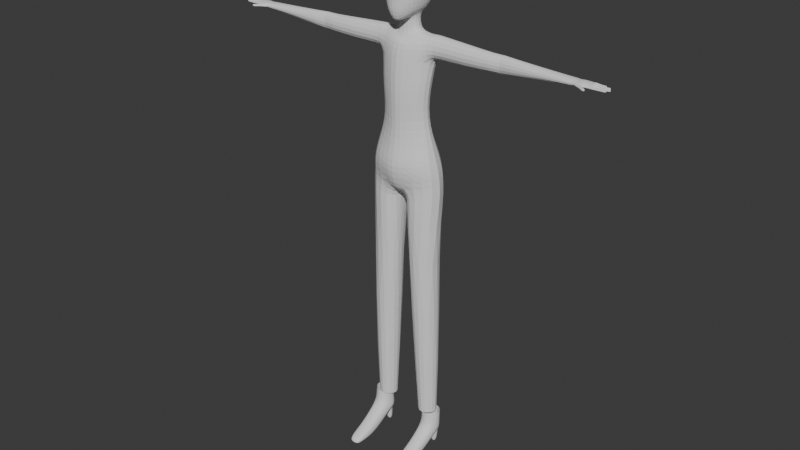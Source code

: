 # Source: player_simple7.blend  (saved by Blender 4.2.66; exported with 4.5.12 LTS)
import bpy
from mathutils import Matrix  # noqa: F401  (used for matrix-valued properties, if any)

bpy.ops.wm.read_factory_settings(use_empty=True)
scene = bpy.context.scene
scene.name = 'Scene'

# ---- collections
col_sample = bpy.data.collections.new('sample'); scene.collection.children.link(col_sample)
col_collection = bpy.data.collections.new('Collection'); scene.collection.children.link(col_collection)

# ---- node groups
ng_smooth_by_angle = bpy.data.node_groups.new('Smooth by Angle', 'GeometryNodeTree')
_s = ng_smooth_by_angle.interface.new_socket(name='Mesh', in_out='OUTPUT', socket_type='NodeSocketGeometry')
_s = ng_smooth_by_angle.interface.new_socket(name='Mesh', in_out='INPUT', socket_type='NodeSocketGeometry')
_s = ng_smooth_by_angle.interface.new_socket(name='Angle', in_out='INPUT', socket_type='NodeSocketFloat')
_s.subtype = 'ANGLE'
_s.default_value = 0.5236
_s.min_value = 0.0
_s.max_value = 3.142
_s.description = 'Maximum face angle for smooth edges'
_s = ng_smooth_by_angle.interface.new_socket(name='Ignore Sharpness', in_out='INPUT', socket_type='NodeSocketBool')
_s.force_non_field = True
ng_smooth_by_angle.description = 'Set the sharpness of mesh edges based on the angle between the neighboring faces'
ng_smooth_by_angle.is_modifier = True
_N = ng_smooth_by_angle.nodes; _L = ng_smooth_by_angle.links
n0 = _N.new('GeometryNodeSetShadeSmooth'); n0.name = 'Set Shade Smooth'; n0.location = (120, -80)
n0.domain = 'EDGE'
n1 = _N.new('GeometryNodeSetShadeSmooth'); n1.name = 'Set Shade Smooth.001'; n1.location = (300, -80)
n2 = _N.new('NodeGroupOutput'); n2.name = 'Group Output'; n2.location = (480, -80)
n3 = _N.new('GeometryNodeInputMeshEdgeAngle'); n3.name = 'Edge Angle'; n3.location = (-440, -240)
n4 = _N.new('NodeGroupInput'); n4.name = 'Group Input'; n4.location = (-80, -80)
n5 = _N.new('GeometryNodeInputEdgeSmooth'); n5.name = 'Is Edge Smooth'; n5.location = (-260, -120)
n6 = _N.new('GeometryNodeInputShadeSmooth'); n6.name = 'Is Shade Smooth'; n6.location = (-440, -397)
n7 = _N.new('FunctionNodeCompare'); n7.name = 'Compare'; n7.location = (-260, -260)
n7.operation = 'LESS_EQUAL'
n7.inputs[6].default_value = (0.0, 0.0, 0.0, 0.0)
n7.inputs[7].default_value = (0.0, 0.0, 0.0, 0.0)
n8 = _N.new('FunctionNodeBooleanMath'); n8.name = 'Boolean Math.001'; n8.location = (-80, -260)
n9 = _N.new('NodeGroupInput'); n9.name = 'Group Input.001'; n9.location = (-440, -329)
n10 = _N.new('NodeGroupInput'); n10.name = 'Group Input.002'; n10.location = (-259, -189)
n11 = _N.new('FunctionNodeBooleanMath'); n11.name = 'Boolean Math'; n11.location = (-80, -149)
n11.operation = 'OR'
n12 = _N.new('FunctionNodeBooleanMath'); n12.name = 'Boolean Math.002'; n12.location = (-260, -380)
n12.operation = 'OR'
n13 = _N.new('NodeGroupInput'); n13.name = 'Group Input.003'; n13.location = (-440, -460)
_L.new(n3.outputs[0], n7.inputs[0])
_L.new(n1.outputs[0], n2.inputs[0])
_L.new(n9.outputs[1], n7.inputs[1])
_L.new(n7.outputs[0], n8.inputs[0])
_L.new(n4.outputs[0], n0.inputs[0])
_L.new(n0.outputs[0], n1.inputs[0])
_L.new(n8.outputs[0], n0.inputs[2])
_L.new(n10.outputs[2], n11.inputs[1])
_L.new(n5.outputs[0], n11.inputs[0])
_L.new(n11.outputs[0], n0.inputs[1])
_L.new(n13.outputs[2], n12.inputs[1])
_L.new(n6.outputs[0], n12.inputs[0])
_L.new(n12.outputs[0], n8.inputs[1])
n2.is_active_output = True

# ---- world
world_world = bpy.data.worlds.new('World'); scene.world = world_world
world_world.use_nodes = True; world_world.node_tree.nodes.clear()
_N = world_world.node_tree.nodes; _L = world_world.node_tree.links
n0 = _N.new('ShaderNodeOutputWorld'); n0.name = 'World Output'; n0.location = (300, 300)
n1 = _N.new('ShaderNodeBackground'); n1.name = 'Background'; n1.location = (10, 300)
n1.inputs[0].default_value = (0.05088, 0.05088, 0.05088, 1.0)
_L.new(n1.outputs[0], n0.inputs[0])
n0.is_active_output = True
world_world.color = (0.05088, 0.05088, 0.05088)
world_world.sun_shadow_jitter_overblur = 0.0

# ---- meshes
me_cube = bpy.data.meshes.new('Cube')
me_cube.from_pydata([(0.0361, -0.0495, 1.611), (0.0361, 0.0494, 1.515), (0.0361, 0.0495, 1.611), (0.0214, 0.0565, 1.508), (0.0, 0.0601, 1.504), (0.0, 0.0603, 1.622), (0.0214, 0.0567, 1.618), (0.0414, 0.0567, 1.593), (0.044, 0.0603, 1.563), (0.0414, 0.0567, 1.532), (0.0466, -0.0323, 1.507), (0.0474, 0.0, 1.506), (0.0421, 0.0312, 1.507), (0.0409, 0.0314, 1.618), (0.041, 0.0, 1.621), (0.0409, -0.0314, 1.618), (0.0414, -0.0567, 1.593), (0.044, -0.0603, 1.563), (0.0214, -0.0567, 1.618), (0.0, -0.0603, 1.622), (0.0, 0.0773, 1.532), (0.0, 0.083, 1.563), (0.0, 0.0773, 1.593), (0.0228, 0.0721, 1.532), (0.0241, 0.0773, 1.563), (0.0228, 0.0721, 1.593), (0.0523, 0.0314, 1.532), (0.0558, 0.0314, 1.563), (0.0521, 0.0314, 1.593), (0.0537, 0.0, 1.532), (0.0561, 0.0, 1.563), (0.0528, 0.0, 1.593), (0.0534, -0.0314, 1.532), (0.0558, -0.0314, 1.563), (0.0521, -0.0314, 1.593), (0.0241, -0.0773, 1.563), (0.0228, -0.0721, 1.593), (0.0, -0.083, 1.563), (0.0, -0.0773, 1.593), (0.0, 0.0303, 1.484), (0.0338, 0.024, 1.498), (0.0, -0.0303, 1.481), (0.0365, 0.0, 1.497), (0.0338, -0.02797, 1.493), (0.0227, 0.0314, 1.633), (0.0, 0.0314, 1.638), (0.0233, 0.0, 1.635), (0.0, 0.0, 1.64), (0.0227, -0.0314, 1.633), (0.0, -0.0314, 1.638), (0.0447, -0.0575, 1.532), (0.0241, -0.0746, 1.532), (0.0, -0.0803, 1.532), (0.0341, -0.0494, 1.495), (0.0178, -0.0647, 1.485), (0.0, -0.0729, 1.479), (0.0221, -0.0747, 1.508), (0.0381, -0.0531, 1.508), (0.0, -0.0803, 1.507), (0.0147, -0.0538, 1.478), (0.0, -0.0571, 1.472), (0.07674, -0.05942, 0.5429), (0.1135, -0.04519, 0.5429), (0.1293, -0.008216, 0.5429), (0.1133, 0.02953, 0.5429), (0.07649, 0.04536, 0.5429), (0.03967, 0.02936, 0.5429), (0.02755, -0.008459, 0.5429), (0.03985, -0.04537, 0.5429), (0.0, -0.07194, 1.115), (0.07405, -0.04038, 1.126), (0.09345, -0.01026, 1.133), (0.07405, 0.0239, 1.126), (0.0, 0.03543, 1.115), (0.04109, 0.05202, 1.072), (0.04109, -0.06822, 1.072), (0.0, -0.0684, 1.354), (0.0745, -0.0332, 1.365), (0.095, 0.0039, 1.353), (0.0745, 0.0367, 1.365), (0.0, 0.046, 1.354), (0.0, -0.0816, 1.069), (0.08462, -0.04695, 1.083), (0.1067, -0.01114, 1.095), (0.0, -0.06814, 0.9533), (0.09697, -0.05509, 0.9739), (0.1332, -0.005574, 0.989), (0.09697, 0.05592, 0.9739), (0.0, 0.04912, 0.9533), (0.08462, 0.03745, 1.083), (0.0, 0.04703, 1.069), (0.03643, -0.06002, 1.119), (0.04291, -0.05132, 1.357), (0.02247, -0.06278, 0.9575), (0.03643, 0.03821, 1.119), (0.04291, 0.05507, 1.357), (0.02247, 0.06763, 0.9575), (0.09165, 0.0413, 1.4), (0.09165, 0.0303, 1.431), (0.0933, 0.00317, 1.442), (0.09165, -0.0207, 1.431), (0.09165, -0.0307, 1.4), (0.09465, -0.0227, 1.374), (0.0, -0.0286, 1.469), (0.04056, -0.04831, 1.4), (0.026, -0.022, 1.476), (0.0339, 0.0, 1.48), (0.026, 0.0205, 1.476), (0.0, 0.0304, 1.472), (0.1083, 0.0384, 1.4), (0.1083, 0.02905, 1.43), (0.1083, 0.00317, 1.442), (0.1083, -0.0171, 1.43), (0.1083, -0.0263, 1.4), (0.04056, 0.05754, 1.4), (0.073, 0.046, 1.4), (0.06502, 0.01677, 1.18), (0.07128, 0.02324, 1.299), (0.0, 0.03923, 1.293), (0.0, 0.02909, 1.173), (0.06502, -0.03992, 1.18), (0.07128, -0.04227, 1.299), (0.0914, -0.009119, 1.304), (0.08239, -0.01034, 1.183), (0.0, -0.06682, 1.173), (0.0, -0.07298, 1.293), (0.02968, -0.05876, 1.175), (0.03854, -0.05723, 1.295), (0.02968, 0.03201, 1.175), (0.03854, 0.04147, 1.295), (0.0285, 0.0249, 1.449), (0.03296, 0.028, 1.438), (0.045, 0.0005, 1.442), (0.0349, 0.001, 1.452), (0.03296, -0.0238, 1.438), (0.0285, -0.0199, 1.449), (0.06383, 0.01665, 1.237), (0.0, 0.03325, 1.231), (0.06383, -0.04444, 1.237), (0.08406, -0.01275, 1.241), (0.0, -0.07186, 1.231), (0.0312, -0.06088, 1.232), (0.0312, 0.03644, 1.232), (0.1087, -0.02564, 0.1418), (0.04996, -0.0007826, 0.1418), (0.08469, 0.0294, 0.1418), (0.1206, -0.0006148, 0.1418), (0.08485, -0.0382, 0.1418), (0.06022, -0.02576, 0.1418), (0.06012, 0.01914, 0.1418), (0.1086, 0.01926, 0.1418), (0.0, -0.034, 1.431), (0.0, -0.0288, 1.446), (0.072, 0.02905, 1.43), (0.075, 0.0032, 1.438), (0.072, -0.0209, 1.43), (0.0, -0.04, 1.419), (0.073, -0.0338, 1.4), (0.0, -0.059, 1.398), (0.0983, 0.0043, 1.363), (0.09465, 0.0313, 1.374), (0.1083, 0.006, 1.367), (0.1083, -0.0171, 1.377), (0.1083, 0.0291, 1.377), (0.0, -0.05, 1.415), (0.034, -0.0388, 1.419), (0.028, -0.032, 1.422), (0.0, 0.047, 1.398), (0.0, 0.037, 1.431), (0.0, 0.0368, 1.446), (0.3493, 0.0018, 1.429), (0.3024, 0.0018, 1.429), (0.3024, -0.0145, 1.421), (0.3493, -0.0135, 1.42), (0.3493, 0.0242, 1.401), (0.3024, 0.0251, 1.4), (0.3024, 0.0185, 1.421), (0.3493, 0.0178, 1.42), (0.3493, -0.0135, 1.381), (0.3024, -0.0145, 1.379), (0.3024, 0.0018, 1.371), (0.3493, 0.0018, 1.372), (0.3493, -0.02, 1.401), (0.3024, -0.021, 1.4), (0.3493, 0.0178, 1.381), (0.3024, 0.0185, 1.379), (0.4654, 0.02, 1.405), (0.4654, 0.0148, 1.417), (0.5514, -0.01757, 1.398), (0.5514, 0.01893, 1.406), (0.4654, -0.0147, 1.417), (0.4654, -0.0202, 1.405), (0.5514, -0.0022, 1.418), (0.4654, -0.0005, 1.422), (0.5514, -0.01757, 1.414), (0.4654, -0.0147, 1.392), (0.5605, 0.01536, 1.402), (0.4654, 0.0148, 1.392), (0.4654, -0.0005, 1.388), (0.3259, 0.0018, 1.369), (0.3259, 0.0197, 1.378), (0.3259, 0.0197, 1.422), (0.3259, 0.0018, 1.431), (0.3259, -0.0071, 1.422), (0.3259, -0.0143, 1.4), (0.3414, 0.0259, 1.4), (0.3259, -0.0071, 1.378), (0.3103, 0.0265, 1.4), (0.3125, 0.0222, 1.412), (0.3392, 0.0218, 1.412), (0.3393, 0.0218, 1.389), (0.3126, 0.0222, 1.388), (0.3259, 0.0228, 1.385), (0.3259, 0.0228, 1.416), (0.3259, 0.0265, 1.4), (0.5514, -0.02207, 1.406), (0.5605, -0.01748, 1.399), (0.5514, 0.01526, 1.414), (0.5605, -0.02272, 1.406), (0.5605, 0.0209, 1.406), (0.5605, -0.0026, 1.417), (0.5605, -0.01748, 1.414), (0.5605, 0.01536, 1.414), (0.5514, -0.0022, 1.399), (0.5605, -0.0026, 1.4), (0.5514, 0.01526, 1.401), (0.2054, -0.0179, 1.426), (0.2054, 0.002564, 1.436), (0.2054, 0.0217, 1.426), (0.2054, -0.0258, 1.4), (0.2054, 0.0296, 1.4), (0.2054, 0.0217, 1.375), (0.2054, 0.0018, 1.366), (0.2054, -0.0179, 1.375), (0.6155, 0.0127, 1.406), (0.618, 0.0007, 1.403), (0.5905, -0.022, 1.402), (0.5843, 0.0153, 1.402), (0.5874, -0.0339, 1.406), (0.5832, 0.0198, 1.407), (0.5681, -0.0032, 1.4), (0.5681, -0.0177, 1.401), (0.5681, 0.013, 1.402), (0.5681, -0.0244, 1.407), (0.5681, 0.0173, 1.407), (0.5793, -0.0028, 1.403), (0.5814, -0.0204, 1.399), (0.5769, 0.0141, 1.402), (0.5756, 0.0183, 1.407), (0.5791, -0.0297, 1.406), (0.5955, -0.0263, 1.406), (0.5883, -0.0318, 1.403), (0.6011, -0.0364, 1.402), (0.6036, -0.0337, 1.403), (0.6048, -0.0328, 1.406), (0.5982, -0.0411, 1.406), (0.5991, -0.0395, 1.403), (0.5733, -0.0268, 1.406), (0.5799, -0.027, 1.403), (0.5895, -0.027, 1.402), (0.5744, -0.0248, 1.403), (0.5837, -0.0319, 1.406), (0.5842, -0.0292, 1.403), (0.5933, -0.0261, 1.404), (0.593, -0.0244, 1.405), (0.5852, -0.0252, 1.402), (0.6129, -0.0447, 1.406), (0.61, -0.043, 1.403), (0.6064, -0.0405, 1.402), (0.6086, -0.0378, 1.403), (0.6113, -0.0406, 1.404), (0.6126, -0.0398, 1.406), (0.6094, -0.0366, 1.406), (0.6034, -0.0443, 1.406), (0.6074, -0.0462, 1.406), (0.6042, -0.0432, 1.403), (0.608, -0.0448, 1.404), (0.6149, 0.0147, 1.403), (0.5876, -0.002, 1.403), (0.6115, -0.0104, 1.403), (0.619, -0.0103, 1.404), (0.6101, 0.0003, 1.402), (0.6088, 0.0114, 1.404), (0.6075, 0.0216, 1.406), (0.6143, -0.0133, 1.403), (0.6143, -0.0185, 1.403), (0.6192, 0.0037, 1.403), (0.6139, -0.0066, 1.402), (0.6136, -0.0022, 1.402), (0.613, 0.0037, 1.402), (0.6127, 0.0081, 1.403), (0.594, -0.0009, 1.403), (0.5898, 0.0159, 1.402), (0.6135, -0.0214, 1.406), (0.6199, -0.0211, 1.406), (0.6217, -0.0183, 1.403), (0.6221, -0.0133, 1.403), (0.6102, 0.0146, 1.404), (0.6088, 0.0193, 1.404), (0.62, 0.002, 1.406), (0.6135, 0.0117, 1.404), (0.6203, 0.0001, 1.406), (0.6193, 0.0009, 1.406), (0.615, 0.0117, 1.407), (0.6209, -0.0102, 1.406), (0.611, -0.0188, 1.404), (0.6103, -0.0216, 1.406), (0.6049, 0.0215, 1.406), (0.6062, 0.0191, 1.404), (0.5954, -0.0235, 1.407), (0.596, -0.0209, 1.403), (0.5886, 0.0205, 1.407), (0.6011, -0.0005, 1.402), (0.618, 0.0007, 1.41), (0.5905, -0.022, 1.412), (0.5843, 0.0153, 1.414), (0.5681, -0.0032, 1.416), (0.5681, -0.0177, 1.413), (0.5681, 0.0131, 1.413), (0.5793, -0.0028, 1.416), (0.5814, -0.0204, 1.413), (0.5769, 0.0141, 1.414), (0.5883, -0.0318, 1.409), (0.6011, -0.0364, 1.41), (0.6036, -0.0337, 1.409), (0.5991, -0.0395, 1.409), (0.5799, -0.027, 1.41), (0.5895, -0.027, 1.411), (0.5744, -0.0248, 1.41), (0.5842, -0.0292, 1.41), (0.5933, -0.0261, 1.409), (0.593, -0.0244, 1.409), (0.5852, -0.0252, 1.411), (0.61, -0.043, 1.41), (0.6064, -0.0405, 1.41), (0.6086, -0.0378, 1.409), (0.6113, -0.0406, 1.409), (0.6042, -0.0432, 1.409), (0.608, -0.0448, 1.408), (0.5876, -0.002, 1.417), (0.6115, -0.0104, 1.412), (0.619, -0.0103, 1.409), (0.6101, 0.0003, 1.413), (0.6088, 0.0114, 1.411), (0.6143, -0.0133, 1.412), (0.6143, -0.0185, 1.411), (0.6192, 0.0037, 1.411), (0.6139, -0.0066, 1.413), (0.6136, -0.0022, 1.413), (0.613, 0.0037, 1.413), (0.6127, 0.0081, 1.412), (0.596, -0.0209, 1.411), (0.594, -0.0009, 1.416), (0.5898, 0.0159, 1.413), (0.6217, -0.0183, 1.41), (0.6102, 0.0146, 1.412), (0.6088, 0.0193, 1.411), (0.6135, 0.0117, 1.409), (0.6212, -0.0065, 1.411), (0.6206, -0.002, 1.411), (0.611, -0.0188, 1.41), (0.6062, 0.0191, 1.411), (0.6116, 0.0215, 1.406), (0.6131, 0.0192, 1.403), (0.6219, -0.0115, 1.406), (0.6167, 0.0108, 1.406), (0.6177, 0.008, 1.403), (0.6214, -0.0088, 1.406), (0.6212, -0.0065, 1.403), (0.6206, -0.002, 1.403), (0.6131, 0.0192, 1.411), (0.6149, 0.0147, 1.411), (0.6221, -0.0133, 1.41), (0.6177, 0.008, 1.411), (0.6043, -0.0097, 1.403), (0.6019, 0.0086, 1.403), (0.6011, -0.0005, 1.415), (0.6019, 0.0086, 1.414), (0.6043, -0.0097, 1.414), (0.6351, 0.0183, 1.41), (0.6351, 0.0139, 1.41), (0.6544, 0.0043, 1.403), (0.6532, -0.0206, 1.406), (0.6531, -0.018, 1.404), (0.6532, -0.0136, 1.403), (0.6545, 0.0027, 1.406), (0.6602, 0.0001, 1.406), (0.6545, 0.0043, 1.41), (0.6532, -0.018, 1.409), (0.6602, -0.0061, 1.41), (0.6602, -0.0019, 1.41), (0.6351, 0.0209, 1.406), (0.6351, 0.0197, 1.404), (0.6532, -0.0119, 1.406), (0.6545, 0.011, 1.407), (0.6545, 0.0083, 1.403), (0.6602, -0.0084, 1.406), (0.6602, -0.0062, 1.403), (0.6602, -0.0018, 1.403), (0.6351, 0.0154, 1.404), (0.6351, 0.0121, 1.406), (0.6532, -0.0136, 1.409), (0.6545, 0.0083, 1.41), (0.6412, 0.013, 1.407), (0.6412, 0.0158, 1.404), (0.6574, 0.0043, 1.404), (0.6571, -0.0203, 1.406), (0.6571, -0.0179, 1.404), (0.6571, -0.0136, 1.404), (0.6574, 0.0027, 1.406), (0.6633, -0.0002, 1.406), (0.6574, 0.0044, 1.41), (0.6571, -0.0179, 1.409), (0.6633, -0.006, 1.409), (0.6633, -0.002, 1.41), (0.6412, 0.0198, 1.406), (0.6412, 0.0193, 1.405), (0.6571, -0.0122, 1.406), (0.6574, 0.0109, 1.407), (0.6574, 0.0084, 1.404), (0.6633, -0.0081, 1.406), (0.6633, -0.006, 1.404), (0.6633, -0.002, 1.404), (0.6412, 0.0179, 1.409), (0.6412, 0.0144, 1.409), (0.6571, -0.0137, 1.409), (0.6574, 0.0083, 1.41), (0.6437, 0.0144, 1.407), (0.6432, 0.0158, 1.405), (0.6599, 0.0051, 1.405), (0.6609, -0.0183, 1.406), (0.6601, -0.0172, 1.406), (0.6602, -0.0144, 1.405), (0.6604, 0.0047, 1.406), (0.6665, -0.002, 1.406), (0.66, 0.0052, 1.408), (0.6603, -0.0172, 1.408), (0.6659, -0.0053, 1.408), (0.6659, -0.0027, 1.408), (0.6437, 0.0183, 1.406), (0.6432, 0.0189, 1.406), (0.6609, -0.014, 1.406), (0.6604, 0.0087, 1.407), (0.6599, 0.0077, 1.405), (0.6665, -0.0061, 1.406), (0.6657, -0.0054, 1.405), (0.6658, -0.0027, 1.405), (0.6433, 0.0174, 1.408), (0.6433, 0.0149, 1.408), (0.6603, -0.0144, 1.408), (0.66, 0.0076, 1.409), (0.623, 0.014, 1.41), (0.6262, 0.0141, 1.41), (0.6262, 0.0124, 1.406), (0.623, 0.0124, 1.406), (0.623, 0.0155, 1.403), (0.6262, 0.0155, 1.403), (0.6262, 0.0196, 1.404), (0.623, 0.0196, 1.404), (0.623, 0.0182, 1.41), (0.6262, 0.0182, 1.41), (0.623, 0.0206, 1.406), (0.6262, 0.0205, 1.406), (0.6366, 0.0127, 1.406), (0.6336, 0.0126, 1.406), (0.6336, 0.0156, 1.404), (0.6366, 0.0157, 1.404), (0.6336, 0.0203, 1.406), (0.6366, 0.0202, 1.406), (0.6366, 0.0194, 1.404), (0.6336, 0.0195, 1.404), (0.6366, 0.018, 1.409), (0.6336, 0.0181, 1.409), (0.6336, 0.0142, 1.409), (0.6366, 0.0142, 1.409), (0.6246, 0.0213, 1.406), (0.6246, 0.02, 1.404), (0.6246, 0.0151, 1.404), (0.6246, 0.0118, 1.406), (0.6246, 0.0185, 1.41), (0.6246, 0.0137, 1.41), (0.6473, 0.0111, 1.406), (0.6438, 0.0112, 1.406), (0.6456, 0.0118, 1.406), (0.6473, 0.0042, 1.41), (0.6438, 0.0042, 1.41), (0.6456, 0.0039, 1.41), (0.6438, 0.0084, 1.403), (0.6473, 0.0084, 1.403), (0.6456, 0.0084, 1.403), (0.6438, 0.0042, 1.403), (0.6473, 0.0042, 1.403), (0.6456, 0.0042, 1.403), (0.6438, 0.0084, 1.41), (0.6473, 0.0084, 1.41), (0.6456, 0.0087, 1.41), (0.6438, 0.0025, 1.406), (0.6473, 0.0025, 1.406), (0.6456, 0.0018, 1.406), (0.6311, 0.0082, 1.403), (0.6348, 0.0083, 1.403), (0.633, 0.0082, 1.403), (0.6348, 0.0111, 1.406), (0.6311, 0.011, 1.406), (0.633, 0.0117, 1.406), (0.6311, 0.004, 1.403), (0.6348, 0.004, 1.403), (0.633, 0.004, 1.403), (0.6311, 0.0082, 1.41), (0.6348, 0.0083, 1.41), (0.633, 0.0086, 1.41), (0.6348, 0.004, 1.41), (0.6311, 0.004, 1.41), (0.633, 0.0035, 1.41), (0.6311, 0.0022, 1.406), (0.6348, 0.0023, 1.406), (0.633, 0.0016, 1.406), (0.6351, -0.0086, 1.406), (0.6395, -0.0086, 1.406), (0.6373, -0.0091, 1.406), (0.6395, -0.0062, 1.403), (0.6351, -0.0063, 1.403), (0.6373, -0.0063, 1.404), (0.6351, 0.0003, 1.406), (0.6395, 0.0003, 1.406), (0.6373, 0.0008, 1.406), (0.6395, -0.0018, 1.41), (0.6351, -0.0018, 1.41), (0.6373, -0.0013, 1.41), (0.6395, -0.0018, 1.403), (0.6351, -0.0018, 1.403), (0.6373, -0.0018, 1.404), (0.6395, -0.0062, 1.41), (0.6351, -0.0063, 1.41), (0.6373, -0.0067, 1.41), (0.6527, -0.0018, 1.41), (0.6487, -0.0018, 1.41), (0.6507, -0.0014, 1.41), (0.6527, 0.0002, 1.406), (0.6487, 0.0003, 1.406), (0.6507, 0.0008, 1.406), (0.6487, -0.0018, 1.403), (0.6527, -0.0018, 1.403), (0.6507, -0.0018, 1.404), (0.6487, -0.0062, 1.403), (0.6527, -0.0062, 1.403), (0.6507, -0.0062, 1.404), (0.6487, -0.0085, 1.406), (0.6527, -0.0085, 1.406), (0.6507, -0.009, 1.406), (0.6487, -0.0062, 1.41), (0.6527, -0.0062, 1.41), (0.6507, -0.0066, 1.41), (0.6493, -0.0118, 1.406), (0.6452, -0.0118, 1.406), (0.6473, -0.011, 1.406), (0.6493, -0.0181, 1.409), (0.6452, -0.0181, 1.409), (0.6473, -0.0185, 1.409), (0.6452, -0.0208, 1.406), (0.6493, -0.0207, 1.406), (0.6473, -0.0215, 1.406), (0.6493, -0.0181, 1.404), (0.6452, -0.0181, 1.404), (0.6473, -0.0181, 1.404), (0.6452, -0.0134, 1.403), (0.6493, -0.0135, 1.403), (0.6473, -0.0135, 1.404), (0.6452, -0.0134, 1.409), (0.6493, -0.0135, 1.409), (0.6473, -0.013, 1.41), (0.6323, -0.0182, 1.403), (0.6364, -0.0181, 1.403), (0.6344, -0.0182, 1.404), (0.6323, -0.021, 1.406), (0.6364, -0.0209, 1.406), (0.6344, -0.0217, 1.406), (0.6323, -0.0182, 1.409), (0.6364, -0.0181, 1.409), (0.6344, -0.0186, 1.41), (0.6364, -0.0134, 1.409), (0.6323, -0.0133, 1.409), (0.6344, -0.0129, 1.41), (0.6364, -0.0116, 1.406), (0.6323, -0.0116, 1.406), (0.6344, -0.0108, 1.406), (0.6323, -0.0133, 1.403), (0.6364, -0.0134, 1.403), (0.6344, -0.0134, 1.404), (0.6608, -0.0022, 1.41), (0.6608, -0.0058, 1.41), (0.6539, -0.0176, 1.409), (0.6539, -0.0139, 1.409), (0.655, 0.0047, 1.41), (0.655, 0.0081, 1.41), (0.6633, -0.0023, 1.41), (0.6633, -0.0056, 1.409), (0.643, 0.0172, 1.408), (0.643, 0.0151, 1.408), (0.6572, -0.0175, 1.409), (0.6572, -0.014, 1.409), (0.6575, 0.0047, 1.41), (0.6575, 0.008, 1.41), (0.6655, -0.0029, 1.409), (0.6655, -0.0051, 1.409), (0.6413, 0.0147, 1.409), (0.6413, 0.0176, 1.409), (0.6598, -0.017, 1.408), (0.6598, -0.0146, 1.408), (0.6596, 0.0054, 1.409), (0.6596, 0.0075, 1.409), (0.6401, 0.0129, 1.407), (0.6401, 0.0157, 1.404), (0.6401, 0.0144, 1.409), (0.6401, 0.0189, 1.404), (0.6401, 0.0199, 1.406), (0.6401, 0.0179, 1.409), (0.6403, 0.0176, 1.409), (0.6403, 0.0146, 1.409), (0.0, -0.08705, 1.033), (0.09206, -0.05626, 1.045), (0.09206, 0.04843, 1.045), (0.0, 0.05668, 1.033), (0.119, -0.009727, 1.057), (0.03926, -0.07923, 1.037), (0.03926, 0.06586, 1.037), (0.0, -0.043, 0.9316), (0.0, 0.02372, 0.9316), (0.0123, -0.03805, 0.9337), (0.0123, 0.03155, 0.9337), (0.0, 0.05664, 0.9933), (0.1286, -0.00819, 1.023), (0.03192, -0.07538, 0.9973), (0.03192, 0.07147, 0.9973), (0.0, -0.08244, 0.9933), (0.09716, -0.05947, 1.01), (0.09716, 0.05566, 1.01), (0.09558, -0.05598, 0.932), (0.1379, -0.005574, 0.9437), (0.09558, 0.05727, 0.932), (0.04329, -0.05635, 0.9216), (0.04329, 0.05815, 0.9216), (0.02306, -0.03805, 0.9183), (0.02306, 0.03155, 0.9183), (0.01714, -0.003254, 0.9174), (0.0, -0.006447, 0.9256), (0.0123, -0.006447, 0.9278), (0.04104, -0.06306, 0.872), (0.01599, -0.03655, 0.872), (0.01963, 0.001098, 0.872), (0.02683, 0.03579, 0.872), (0.05274, 0.06489, 0.872), (0.09681, 0.05264, 0.872), (0.1338, -0.0112, 0.872), (0.09025, -0.06007, 0.872)], [], [(20, 21, 24, 23), (21, 22, 25, 24), (22, 5, 6, 25), (25, 6, 2, 7), (24, 25, 7, 8), (23, 24, 8, 9), (3, 23, 9, 1), (4, 20, 23, 3), (26, 27, 30, 29), (27, 28, 31, 30), (29, 30, 33, 32), (30, 31, 34, 33), (1, 9, 26, 12), (9, 8, 27, 26), (8, 7, 28, 27), (7, 2, 13, 28), (28, 13, 14, 31), (31, 14, 15, 34), (34, 15, 0, 16), (33, 34, 16, 17), (11, 29, 32, 10), (12, 26, 29, 11), (35, 36, 38, 37), (17, 16, 36, 35), (16, 0, 18, 36), (36, 18, 19, 38), (103, 105, 43, 41), (106, 107, 40, 42), (4, 3, 40, 39), (3, 1, 12, 40), (40, 12, 11, 42), (42, 11, 10, 43), (44, 45, 47, 46), (46, 47, 49, 48), (2, 6, 44, 13), (6, 5, 45, 44), (48, 49, 19, 18), (15, 48, 18, 0), (14, 46, 48, 15), (13, 44, 46, 14), (17, 35, 51, 50), (35, 37, 52, 51), (57, 56, 54, 53), (56, 58, 55, 54), (51, 52, 58, 56), (50, 51, 56, 57), (33, 17, 50, 32), (32, 50, 57, 10), (10, 57, 53, 43), (54, 55, 60, 59), (41, 43, 59, 60), (54, 59, 43, 53), (61, 147, 143, 62), (68, 148, 147, 61), (66, 149, 144, 67), (64, 150, 145, 65), (146, 63, 62, 143), (67, 144, 148, 68), (65, 145, 149, 66), (129, 95, 79, 117), (122, 78, 77, 121), (72, 89, 74, 94), (70, 82, 83, 71), (117, 79, 78, 122), (127, 92, 76, 125), (91, 75, 82, 70), (633, 96, 88, 630), (635, 85, 86, 631), (69, 81, 75, 91), (94, 74, 90, 73), (631, 86, 87, 636), (632, 93, 85, 635), (71, 83, 89, 72), (634, 84, 93, 632), (121, 77, 92, 127), (636, 87, 96, 633), (118, 80, 95, 129), (97, 109, 163, 160), (101, 113, 112, 100), (99, 111, 110, 98), (102, 162, 113, 101), (100, 112, 111, 99), (98, 110, 109, 97), (73, 119, 128, 94), (137, 118, 129, 142), (70, 120, 126, 91), (138, 121, 127, 141), (91, 126, 124, 69), (141, 127, 125, 140), (72, 116, 123, 71), (136, 117, 122, 139), (71, 123, 120, 70), (139, 122, 121, 138), (94, 128, 116, 72), (142, 129, 117, 136), (130, 107, 106, 133), (133, 106, 105, 135), (154, 132, 134, 155), (132, 133, 135, 134), (153, 131, 132, 154), (131, 130, 133, 132), (128, 142, 136, 116), (123, 139, 138, 120), (116, 136, 139, 123), (126, 141, 140, 124), (120, 138, 141, 126), (119, 137, 142, 128), (63, 146, 150, 64), (103, 152, 135, 105), (98, 153, 154, 99), (99, 154, 155, 100), (100, 155, 157, 101), (135, 152, 151, 134), (227, 171, 176, 228), (160, 163, 161, 159), (159, 161, 162, 102), (101, 157, 77, 102), (77, 78, 159, 102), (78, 79, 160, 159), (98, 97, 115, 153), (79, 115, 97, 160), (76, 92, 104, 158), (92, 77, 157, 104), (165, 155, 134, 166), (164, 165, 166, 156), (151, 156, 166, 134), (164, 158, 104, 165), (155, 165, 104, 157), (95, 114, 115, 79), (153, 115, 114, 131), (80, 167, 114, 95), (131, 114, 167, 168), (108, 107, 130, 169), (130, 131, 168, 169), (230, 175, 185, 231), (233, 179, 183, 229), (232, 180, 179, 233), (228, 176, 175, 230), (226, 172, 171, 227), (229, 183, 172, 226), (173, 190, 193, 170), (231, 185, 180, 232), (174, 186, 197, 184), (199, 180, 185, 200), (201, 176, 171, 202), (203, 172, 183, 204), (175, 176, 208, 207), (204, 183, 179, 206), (206, 179, 180, 199), (174, 184, 210, 205), (202, 171, 172, 203), (107, 108, 39, 40), (105, 106, 42, 43), (184, 197, 198, 181), (170, 193, 187, 177), (177, 187, 186, 174), (178, 195, 191, 182), (182, 191, 190, 173), (181, 198, 195, 178), (217, 189, 186, 187), (215, 194, 190, 191), (192, 217, 187, 193), (194, 192, 193, 190), (188, 215, 191, 195), (189, 225, 197, 186), (223, 188, 195, 198), (225, 223, 198, 197), (170, 202, 203, 173), (176, 201, 213, 208), (178, 206, 199, 181), (182, 204, 206, 178), (185, 175, 207, 211), (173, 203, 204, 182), (177, 201, 202, 170), (181, 199, 200, 184), (201, 177, 209, 213), (184, 200, 212, 210), (200, 185, 211, 212), (177, 174, 205, 209), (213, 209, 205, 214), (208, 213, 214, 207), (207, 214, 212, 211), (205, 210, 212, 214), (222, 219, 189, 217), (218, 221, 194, 215), (220, 222, 217, 192), (221, 220, 192, 194), (216, 218, 215, 188), (219, 196, 225, 189), (224, 216, 188, 223), (196, 224, 223, 225), (163, 231, 232, 161), (113, 229, 226, 112), (112, 226, 227, 111), (110, 228, 230, 109), (161, 232, 233, 162), (162, 233, 229, 113), (109, 230, 231, 163), (111, 227, 228, 110), (246, 241, 240, 245), (245, 240, 242, 247), (247, 242, 244, 248), (249, 257, 260, 258), (238, 261, 262, 251), (237, 247, 248, 239), (258, 246, 265, 262), (258, 260, 241, 246), (241, 260, 257, 243), (252, 256, 251, 259), (251, 262, 265, 259), (258, 262, 261, 249), (256, 255, 238, 251), (309, 250, 263, 264), (236, 264, 263, 259), (253, 252, 259, 263), (254, 253, 263, 250), (259, 265, 246, 236), (274, 276, 267, 266), (252, 253, 269, 268), (255, 256, 275, 273), (256, 252, 268, 275), (253, 254, 272, 269), (270, 267, 268, 269), (271, 270, 269, 272), (276, 274, 273, 275), (267, 276, 275, 268), (267, 270, 271, 266), (236, 246, 245, 278), (237, 278, 245, 247), (277, 300, 282, 297), (280, 296, 284, 279), (285, 284, 296, 295), (293, 306, 305, 285), (281, 288, 287, 279), (279, 287, 368, 280), (368, 287, 288, 369), (281, 282, 290, 289), (303, 365, 366, 300), (366, 286, 289, 290), (309, 264, 236, 310), (236, 278, 291, 310), (278, 237, 292, 291), (237, 239, 311, 292), (367, 304, 280, 368), (362, 363, 298, 283), (234, 303, 300, 277), (277, 297, 298, 363), (369, 235, 302, 301), (290, 282, 300, 366), (299, 302, 235, 286), (364, 296, 280, 304), (235, 369, 288, 281), (235, 281, 289, 286), (294, 293, 285, 295), (285, 305, 279, 284), (298, 308, 307, 283), (297, 282, 308, 298), (306, 309, 310, 305), (308, 292, 311, 307), (320, 319, 316, 317), (319, 321, 318, 316), (321, 248, 244, 318), (249, 326, 328, 257), (238, 322, 329, 261), (315, 239, 248, 321), (326, 329, 332, 320), (326, 320, 317, 328), (317, 243, 257, 328), (323, 327, 322, 325), (322, 327, 332, 329), (326, 249, 261, 329), (325, 322, 238, 255), (309, 331, 330, 250), (314, 327, 330, 331), (324, 330, 327, 323), (254, 250, 330, 324), (327, 314, 320, 332), (274, 266, 333, 338), (323, 334, 335, 324), (255, 273, 337, 325), (325, 337, 334, 323), (324, 335, 272, 254), (336, 335, 334, 333), (271, 272, 335, 336), (338, 337, 273, 274), (333, 334, 337, 338), (333, 266, 271, 336), (314, 339, 319, 320), (315, 321, 319, 339), (371, 355, 343, 357), (341, 340, 344, 372), (345, 354, 372, 344), (293, 345, 360, 306), (342, 340, 347, 348), (340, 341, 358, 347), (358, 359, 348, 347), (342, 349, 350, 343), (303, 357, 373, 365), (373, 350, 349, 346), (309, 351, 314, 331), (314, 351, 352, 339), (339, 352, 353, 315), (315, 353, 311, 239), (367, 358, 341, 304), (362, 283, 356, 370), (234, 371, 357, 303), (371, 370, 356, 355), (359, 301, 302, 313), (350, 373, 357, 343), (299, 346, 313, 302), (364, 304, 341, 372), (313, 342, 348, 359), (313, 346, 349, 342), (294, 354, 345, 293), (345, 344, 340, 360), (307, 311, 353, 361), (356, 283, 307, 361), (355, 356, 361, 343), (279, 305, 310, 374), (292, 308, 282, 375), (374, 310, 291, 312), (312, 281, 279, 374), (375, 282, 281, 312), (312, 291, 292, 375), (361, 353, 377, 343), (351, 360, 340, 378), (343, 377, 376, 342), (376, 377, 353, 352), (378, 340, 342, 376), (376, 352, 351, 378), (306, 360, 351, 309), (456, 457, 470, 465), (299, 286, 505, 514), (373, 346, 512, 508), (615, 616, 423, 415), (518, 520, 544, 547), (346, 299, 514, 512), (296, 364, 584, 586), (372, 354, 577, 581), (529, 524, 539, 541), (368, 369, 530, 521), (369, 301, 523, 530), (562, 566, 384, 383), (359, 358, 533, 527), (370, 371, 451, 459), (354, 294, 574, 577), (364, 372, 581, 584), (358, 367, 517, 533), (234, 277, 455, 454), (506, 500, 487, 490), (363, 362, 461, 458), (386, 390, 414, 410), (453, 456, 465, 464), (460, 452, 473, 472), (426, 402, 594, 602), (412, 436, 607, 599), (393, 401, 425, 417), (387, 385, 409, 411), (389, 396, 420, 413), (452, 453, 464, 473), (394, 402, 426, 418), (462, 460, 472, 467), (425, 401, 592, 600), (382, 383, 407, 406), (614, 615, 415, 416), (395, 394, 418, 419), (383, 384, 408, 407), (384, 393, 417, 408), (396, 397, 421, 420), (385, 381, 405, 409), (398, 386, 410, 422), (397, 398, 422, 421), (388, 382, 406, 412), (381, 395, 419, 405), (463, 474, 380, 400), (419, 418, 442, 443), (407, 408, 432, 431), (408, 417, 441, 432), (420, 421, 445, 444), (409, 405, 429, 433), (422, 410, 434, 446), (421, 422, 446, 445), (412, 406, 430, 436), (405, 419, 443, 429), (413, 437, 604, 596), (410, 414, 438, 434), (424, 403, 427, 448), (415, 423, 447, 439), (606, 605, 598, 597), (389, 413, 596, 590), (417, 425, 449, 441), (411, 409, 433, 435), (413, 420, 444, 437), (403, 404, 428, 427), (418, 426, 450, 442), (416, 415, 439, 440), (402, 387, 593, 594), (406, 407, 431, 430), (404, 416, 440, 428), (427, 439, 447, 448), (430, 441, 449, 436), (433, 442, 450, 435), (434, 444, 445, 446), (428, 440, 439, 427), (429, 443, 442, 433), (438, 437, 444, 434), (431, 432, 441, 430), (362, 370, 459, 461), (277, 363, 458, 455), (457, 462, 467, 470), (613, 611, 403, 424), (612, 614, 416, 404), (613, 424, 605, 618), (475, 476, 458, 461), (477, 478, 454, 455), (479, 475, 461, 459), (480, 479, 459, 451), (476, 477, 455, 458), (478, 480, 451, 454), (371, 234, 454, 451), (400, 399, 466, 463), (392, 391, 468, 469), (380, 379, 472, 473), (379, 391, 467, 472), (399, 392, 469, 466), (400, 380, 473, 464), (611, 612, 404, 403), (465, 470, 392, 399), (471, 468, 391, 379), (474, 471, 379, 380), (470, 467, 391, 392), (464, 465, 399, 400), (453, 452, 480, 478), (457, 456, 477, 476), (452, 460, 479, 480), (460, 462, 475, 479), (456, 453, 478, 477), (462, 457, 476, 475), (502, 509, 493, 482), (511, 515, 496, 485), (515, 506, 490, 496), (509, 511, 485, 493), (500, 502, 482, 487), (286, 366, 499, 505), (484, 497, 385, 387), (365, 373, 508, 503), (497, 491, 381, 385), (494, 484, 387, 402), (491, 488, 395, 381), (488, 481, 394, 395), (494, 481, 483, 495), (495, 483, 482, 493), (497, 484, 486, 498), (498, 486, 485, 496), (491, 497, 498, 492), (492, 498, 496, 490), (484, 494, 495, 486), (486, 495, 493, 485), (488, 491, 492, 489), (489, 492, 490, 487), (481, 488, 489, 483), (483, 489, 487, 482), (481, 494, 402, 394), (509, 502, 504, 510), (510, 504, 503, 508), (515, 511, 513, 516), (516, 513, 512, 514), (506, 515, 516, 507), (507, 516, 514, 505), (511, 509, 510, 513), (513, 510, 508, 512), (500, 506, 507, 501), (501, 507, 505, 499), (502, 500, 501, 504), (504, 501, 499, 503), (366, 365, 503, 499), (551, 548, 396, 389), (583, 580, 568, 554), (535, 551, 389, 390), (301, 359, 527, 523), (520, 529, 541, 544), (532, 518, 547, 550), (518, 532, 534, 519), (519, 534, 533, 517), (532, 526, 528, 534), (534, 528, 527, 533), (524, 529, 531, 525), (525, 531, 530, 523), (529, 520, 522, 531), (531, 522, 521, 530), (526, 524, 525, 528), (528, 525, 523, 527), (520, 518, 519, 522), (522, 519, 517, 521), (367, 368, 521, 517), (542, 538, 386, 398), (538, 535, 390, 386), (548, 545, 397, 396), (524, 526, 536, 539), (545, 542, 398, 397), (551, 535, 537, 552), (552, 537, 536, 550), (548, 551, 552, 549), (549, 552, 550, 547), (545, 548, 549, 546), (546, 549, 547, 544), (535, 538, 540, 537), (537, 540, 539, 536), (542, 545, 546, 543), (543, 546, 544, 541), (538, 542, 543, 540), (540, 543, 541, 539), (526, 532, 550, 536), (578, 575, 559, 557), (572, 587, 565, 563), (295, 296, 586, 571), (580, 578, 557, 568), (587, 583, 554, 565), (556, 560, 382, 388), (294, 295, 571, 574), (560, 562, 383, 382), (569, 556, 388, 401), (566, 553, 393, 384), (569, 553, 555, 570), (570, 555, 554, 568), (560, 556, 558, 561), (561, 558, 557, 559), (566, 562, 564, 567), (567, 564, 563, 565), (562, 560, 561, 564), (564, 561, 559, 563), (556, 569, 570, 558), (558, 570, 568, 557), (553, 566, 567, 555), (555, 567, 565, 554), (553, 569, 401, 393), (578, 580, 582, 579), (579, 582, 581, 577), (575, 578, 579, 576), (576, 579, 577, 574), (580, 583, 585, 582), (582, 585, 584, 581), (572, 575, 576, 573), (573, 576, 574, 571), (587, 572, 573, 588), (588, 573, 571, 586), (583, 587, 588, 585), (585, 588, 586, 584), (575, 572, 563, 559), (589, 590, 596, 595), (592, 591, 599, 600), (594, 593, 601, 602), (616, 613, 618, 617), (595, 596, 604, 603), (600, 599, 607, 608), (602, 601, 609, 610), (449, 425, 600, 608), (437, 438, 603, 604), (388, 412, 599, 591), (436, 449, 608, 607), (414, 390, 589, 595), (411, 435, 609, 601), (617, 618, 605, 606), (390, 389, 590, 589), (435, 450, 610, 609), (401, 388, 591, 592), (387, 411, 601, 593), (447, 423, 606, 597), (424, 448, 598, 605), (450, 426, 602, 610), (438, 414, 595, 603), (463, 466, 612, 611), (471, 474, 613, 616), (466, 469, 614, 612), (474, 463, 611, 613), (469, 468, 615, 614), (468, 471, 616, 615), (448, 447, 597, 598), (423, 616, 617, 606), (196, 219, 244, 242), (219, 222, 318, 244), (222, 220, 316, 318), (220, 221, 317, 316), (221, 218, 243, 317), (218, 216, 241, 243), (216, 224, 240, 241), (224, 196, 242, 240), (89, 621, 625, 74), (81, 619, 624, 75), (75, 624, 620, 82), (83, 623, 621, 89), (82, 620, 623, 83), (74, 625, 622, 90), (88, 96, 629, 627), (93, 84, 626, 628), (621, 636, 633, 625), (619, 634, 632, 624), (624, 632, 635, 620), (623, 631, 636, 621), (620, 635, 631, 623), (625, 633, 630, 622), (629, 96, 641, 643), (96, 87, 639, 641), (86, 85, 637, 638), (93, 628, 642, 640), (85, 93, 640, 637), (87, 86, 638, 639), (646, 645, 627, 629), (628, 626, 645, 646), (628, 646, 644, 642), (629, 643, 644, 646), (647, 640, 642, 648), (648, 642, 644, 649), (649, 644, 643, 650), (650, 643, 641, 651), (651, 641, 639, 652), (652, 639, 638, 653), (653, 638, 637, 654), (654, 637, 640, 647), (61, 654, 647, 68), (62, 653, 654, 61), (63, 652, 653, 62), (64, 651, 652, 63), (65, 650, 651, 64), (66, 649, 650, 65), (67, 648, 649, 66), (68, 647, 648, 67)])
_uv = me_cube.uv_layers.new(name='UVMap')
_uv.uv.foreach_set('vector', [0.4375, 0.375, 0.5, 0.375, 0.5, 0.4375, 0.4375, 0.4375, 0.5, 0.375, 0.5625, 0.375, 0.5625, 0.4375, 0.5, 0.4375, 0.5625, 0.375, 0.625, 0.375, 0.625, 0.4375, 0.5625, 0.4375, 0.5625, 0.4375, 0.625, 0.4375, 0.625, 0.5, 0.5625, 0.5, 0.5, 0.4375, 0.5625, 0.4375, 0.5625, 0.5, 0.5, 0.5, 0.4375, 0.4375, 0.5, 0.4375, 0.5, 0.5, 0.4375, 0.5, 0.375, 0.4375, 0.4375, 0.4375, 0.4375, 0.5, 0.375, 0.5, 0.375, 0.375, 0.4375, 0.375, 0.4375, 0.4375, 0.375, 0.4375, 0.4375, 0.5625, 0.5, 0.5625, 0.5, 0.625, 0.4375, 0.625, 0.5, 0.5625, 0.5625, 0.5625, 0.5625, 0.625, 0.5, 0.625, 0.4375, 0.625, 0.5, 0.625, 0.5, 0.6875, 0.4375, 0.6875, 0.5, 0.625, 0.5625, 0.625, 0.5625, 0.6875, 0.5, 0.6875, 0.375, 0.5, 0.4375, 0.5, 0.4375, 0.5625, 0.375, 0.5625, 0.4375, 0.5, 0.5, 0.5, 0.5, 0.5625, 0.4375, 0.5625, 0.5, 0.5, 0.5625, 0.5, 0.5625, 0.5625, 0.5, 0.5625, 0.5625, 0.5, 0.625, 0.5, 0.625, 0.5625, 0.5625, 0.5625, 0.5625, 0.5625, 0.625, 0.5625, 0.625, 0.625, 0.5625, 0.625, 0.5625, 0.625, 0.625, 0.625, 0.625, 0.6875, 0.5625, 0.6875, 0.5625, 0.6875, 0.625, 0.6875, 0.625, 0.75, 0.5625, 0.75, 0.5, 0.6875, 0.5625, 0.6875, 0.5625, 0.75, 0.5, 0.75, 0.3742, 0.625, 0.4375, 0.625, 0.4375, 0.6875, 0.3661, 0.6872, 0.375, 0.5625, 0.4375, 0.5625, 0.4375, 0.625, 0.3742, 0.625, 0.5, 0.8125, 0.5625, 0.8125, 0.5625, 0.875, 0.5, 0.875, 0.5, 0.75, 0.5625, 0.75, 0.5625, 0.8125, 0.5, 0.8125, 0.5625, 0.75, 0.625, 0.75, 0.625, 0.8125, 0.5625, 0.8125, 0.5625, 0.8125, 0.625, 0.8125, 0.625, 0.875, 0.5625, 0.875, 0.0, 0.0, 0.0, 0.0, 0.0, 0.0, 0.0, 0.0, 0.0, 0.0, 0.0, 0.0, 0.0, 0.0, 0.0, 0.0, 0.25, 0.5, 0.3125, 0.5, 0.3426, 0.5625, 0.25, 0.5625, 0.3125, 0.5, 0.375, 0.5, 0.375, 0.5625, 0.3426, 0.5625, 0.3426, 0.5625, 0.375, 0.5625, 0.3742, 0.625, 0.344, 0.625, 0.344, 0.625, 0.3742, 0.625, 0.3661, 0.6872, 0.3324, 0.6874, 0.6875, 0.5625, 0.75, 0.5625, 0.75, 0.625, 0.6875, 0.625, 0.6875, 0.625, 0.75, 0.625, 0.75, 0.6875, 0.6875, 0.6875, 0.625, 0.5, 0.6875, 0.5, 0.6875, 0.5625, 0.625, 0.5625, 0.6875, 0.5, 0.75, 0.5, 0.75, 0.5625, 0.6875, 0.5625, 0.6875, 0.6875, 0.75, 0.6875, 0.75, 0.75, 0.6875, 0.75, 0.625, 0.6875, 0.6875, 0.6875, 0.6875, 0.75, 0.625, 0.75, 0.625, 0.625, 0.6875, 0.625, 0.6875, 0.6875, 0.625, 0.6875, 0.625, 0.5625, 0.6875, 0.5625, 0.6875, 0.625, 0.625, 0.625, 0.5, 0.75, 0.5, 0.8125, 0.5, 0.8125, 0.5, 0.75, 0.5, 0.8125, 0.5, 0.875, 0.5, 0.875, 0.5, 0.8125, 0.4773, 0.7452, 0.5, 0.813, 0.4974, 0.8007, 0.474, 0.7413, 0.5, 0.813, 0.5, 0.875, 0.5, 0.875, 0.4974, 0.8007, 0.5, 0.8125, 0.5, 0.875, 0.5, 0.875, 0.5, 0.813, 0.5, 0.75, 0.5, 0.8125, 0.5, 0.813, 0.4773, 0.7452, 0.5, 0.6875, 0.5, 0.75, 0.5, 0.75, 0.4375, 0.6875, 0.4375, 0.6875, 0.5, 0.75, 0.4773, 0.7452, 0.3661, 0.6872, 0.3661, 0.6872, 0.4773, 0.7452, 0.474, 0.7413, 0.3324, 0.6874, 0.4974, 0.8007, 0.5, 0.875, 0.4814, 0.8559, 0.4807, 0.7981, 0.25, 0.6875, 0.3324, 0.6874, 0.4807, 0.7981, 0.4814, 0.8559, 0.4974, 0.8007, 0.4807, 0.7981, 0.3324, 0.6874, 0.474, 0.7413, 0.0, 0.0, 0.0, 0.0, 0.0, 0.0, 0.0, 0.0, 0.0, 0.0, 0.0, 0.0, 0.0, 0.0, 0.0, 0.0, 0.0, 0.0, 0.0, 0.0, 0.0, 0.0, 0.0, 0.0, 0.0, 0.0, 0.0, 0.0, 0.0, 0.0, 0.0, 0.0, 0.0, 0.0, 0.0, 0.0, 0.0, 0.0, 0.0, 0.0, 0.0, 0.0, 0.0, 0.0, 0.0, 0.0, 0.0, 0.0, 0.0, 0.0, 0.0, 0.0, 0.0, 0.0, 0.0, 0.0, 0.0, 0.0, 0.0, 0.0, 0.0, 0.0, 0.0, 0.0, 0.0, 0.0, 0.0, 0.0, 0.0, 0.0, 0.0, 0.0, 0.0, 0.0, 0.0, 0.0, 0.0, 0.0, 0.0, 0.0, 0.0, 0.0, 0.0, 0.0, 0.0, 0.0, 0.0, 0.0, 0.0, 0.0, 0.0, 0.0, 0.0, 0.0, 0.0, 0.0, 0.0, 0.0, 0.0, 0.0, 0.0, 0.0, 0.0, 0.0, 0.0, 0.0, 0.0, 0.0, 0.0, 0.0, 0.0, 0.0, 0.0, 0.0, 0.0, 0.0, 0.0, 0.0, 0.0, 0.0, 0.0, 0.0, 0.0, 0.0, 0.0, 0.0, 0.0, 0.0, 0.0, 0.0, 0.0, 0.0, 0.0, 0.0, 0.0, 0.0, 0.0, 0.0, 0.0, 0.0, 0.0, 0.0, 0.0, 0.0, 0.0, 0.0, 0.0, 0.0, 0.0, 0.0, 0.0, 0.0, 0.0, 0.0, 0.0, 0.0, 0.0, 0.0, 0.0, 0.0, 0.0, 0.0, 0.0, 0.0, 0.0, 0.0, 0.0, 0.0, 0.0, 0.0, 0.0, 0.0, 0.0, 0.0, 0.0, 0.0, 0.0, 0.0, 0.0, 0.0, 0.0, 0.0, 0.0, 0.0, 0.0, 0.0, 0.0, 0.0, 0.0, 0.0, 0.0, 0.0, 0.0, 0.0, 0.0, 0.0, 0.0, 0.0, 0.0, 0.0, 0.0, 0.0, 0.0, 0.0, 0.0, 0.0, 0.0, 0.0, 0.0, 0.0, 0.0, 0.0, 0.0, 0.0, 0.0, 0.0, 0.0, 0.0, 0.0, 0.0, 0.0, 0.0, 0.0, 0.0, 0.0, 0.0, 0.0, 0.0, 0.0, 0.0, 0.0, 0.0, 0.0, 0.0, 0.0, 0.0, 0.0, 0.0, 0.0, 0.0, 0.0, 0.0, 0.0, 0.0, 0.0, 0.0, 0.0, 0.0, 0.0, 0.0, 0.0, 0.0, 0.0, 0.0, 0.0, 0.0, 0.0, 0.0, 0.0, 0.0, 0.0, 0.0, 0.0, 0.0, 0.0, 0.0, 0.0, 0.0, 0.0, 0.0, 0.0, 0.0, 0.0, 0.0, 0.0, 0.0, 0.0, 0.0, 0.0, 0.0, 0.0, 0.0, 0.0, 0.0, 0.0, 0.0, 0.0, 0.0, 0.0, 0.0, 0.0, 0.0, 0.0, 0.0, 0.0, 0.0, 0.0, 0.0, 0.0, 0.0, 0.0, 0.0, 0.0, 0.0, 0.0, 0.0, 0.0, 0.0, 0.0, 0.0, 0.0, 0.0, 0.0, 0.0, 0.0, 0.0, 0.0, 0.0, 0.0, 0.0, 0.0, 0.0, 0.0, 0.0, 0.0, 0.0, 0.0, 0.0, 0.0, 0.0, 0.0, 0.0, 0.0, 0.0, 0.0, 0.0, 0.0, 0.0, 0.0, 0.0, 0.0, 0.0, 0.0, 0.0, 0.0, 0.0, 0.0, 0.0, 0.0, 0.0, 0.0, 0.0, 0.0, 0.0, 0.0, 0.0, 0.0, 0.0, 0.0, 0.0, 0.0, 0.0, 0.0, 0.0, 0.0, 0.0, 0.0, 0.0, 0.0, 0.0, 0.0, 0.0, 0.0, 0.0, 0.0, 0.0, 0.0, 0.0, 0.0, 0.0, 0.0, 0.0, 0.0, 0.0, 0.0, 0.0, 0.0, 0.0, 0.0, 0.0, 0.0, 0.0, 0.0, 0.0, 0.0, 0.0, 0.0, 0.0, 0.0, 0.0, 0.0, 0.0, 0.0, 0.0, 0.0, 0.0, 0.0, 0.0, 0.0, 0.0, 0.0, 0.0, 0.0, 0.0, 0.0, 0.0, 0.0, 0.0, 0.0, 0.0, 0.0, 0.0, 0.0, 0.0, 0.0, 0.0, 0.0, 0.0, 0.0, 0.0, 0.0, 0.0, 0.0, 0.0, 0.0, 0.0, 0.0, 0.0, 0.0, 0.0, 0.0, 0.0, 0.0, 0.0, 0.0, 0.0, 0.0, 0.0, 0.0, 0.0, 0.0, 0.0, 0.0, 0.0, 0.0, 0.0, 0.0, 0.0, 0.0, 0.0, 0.0, 0.0, 0.0, 0.0, 0.0, 0.0, 0.0, 0.0, 0.0, 0.0, 0.0, 0.0, 0.0, 0.0, 0.0, 0.0, 0.0, 0.0, 0.0, 0.0, 0.0, 0.0, 0.0, 0.0, 0.0, 0.0, 0.0, 0.0, 0.0, 0.0, 0.0, 0.0, 0.0, 0.0, 0.0, 0.0, 0.0, 0.0, 0.0, 0.0, 0.0, 0.0, 0.0, 0.0, 0.0, 0.0, 0.0, 0.0, 0.0, 0.0, 0.0, 0.0, 0.0, 0.0, 0.0, 0.0, 0.0, 0.0, 0.0, 0.0, 0.0, 0.0, 0.0, 0.0, 0.0, 0.0, 0.0, 0.0, 0.0, 0.0, 0.0, 0.0, 0.0, 0.0, 0.0, 0.0, 0.0, 0.0, 0.0, 0.0, 0.0, 0.0, 0.0, 0.0, 0.0, 0.0, 0.0, 0.0, 0.0, 0.0, 0.0, 0.0, 0.0, 0.0, 0.0, 0.0, 0.0, 0.0, 0.0, 0.0, 0.0, 0.0, 0.0, 0.0, 0.0, 0.0, 0.0, 0.0, 0.0, 0.0, 0.0, 0.0, 0.0, 0.0, 0.0, 0.0, 0.0, 0.0, 0.0, 0.0, 0.0, 0.0, 0.0, 0.0, 0.0, 0.0, 0.0, 0.0, 0.0, 0.0, 0.0, 0.0, 0.0, 0.0, 0.0, 0.0, 0.0, 0.0, 0.0, 0.0, 0.0, 0.0, 0.0, 0.0, 0.0, 0.0, 0.0, 0.0, 0.0, 0.0, 0.0, 0.0, 0.0, 0.0, 0.0, 0.0, 0.0, 0.0, 0.0, 0.0, 0.0, 0.0, 0.0, 0.0, 0.0, 0.0, 0.0, 0.0, 0.0, 0.0, 0.0, 0.0, 0.0, 0.0, 0.0, 0.0, 0.0, 0.0, 0.0, 0.0, 0.0, 0.0, 0.0, 0.0, 0.0, 0.0, 0.0, 0.0, 0.0, 0.0, 0.0, 0.0, 0.0, 0.0, 0.0, 0.0, 0.0, 0.0, 0.0, 0.0, 0.0, 0.0, 0.0, 0.0, 0.0, 0.0, 0.0, 0.0, 0.0, 0.0, 0.0, 0.0, 0.0, 0.0, 0.0, 0.0, 0.0, 0.0, 0.0, 0.0, 0.0, 0.0, 0.0, 0.0, 0.0, 0.0, 0.0, 0.0, 0.0, 0.0, 0.0, 0.0, 0.0, 0.0, 0.0, 0.0, 0.0, 0.0, 0.0, 0.0, 0.0, 0.0, 0.0, 0.0, 0.0, 0.0, 0.0, 0.0, 0.0, 0.0, 0.0, 0.0, 0.0, 0.0, 0.0, 0.0, 0.0, 0.0, 0.0, 0.0, 0.0, 0.0, 0.0, 0.0, 0.0, 0.0, 0.0, 0.0, 0.0, 0.0, 0.0, 0.0, 0.0, 0.0, 0.0, 0.0, 0.0, 0.0, 0.0, 0.0, 0.0, 0.0, 0.0, 0.0, 0.0, 0.0, 0.0, 0.0, 0.0, 0.0, 0.0, 0.0, 0.0, 0.0, 0.0, 0.0, 0.0, 0.0, 0.0, 0.0, 0.0, 0.0, 0.0, 0.0, 0.0, 0.0, 0.0, 0.0, 0.0, 0.0, 0.0, 0.0, 0.0, 0.0, 0.0, 0.0, 0.0, 0.0, 0.0, 0.0, 0.0, 0.0, 0.0, 0.0, 0.0, 0.0, 0.0, 0.0, 0.0, 0.0, 0.0, 0.0, 0.0, 0.0, 0.0, 0.0, 0.0, 0.0, 0.0, 0.0, 0.0, 0.0, 0.0, 0.0, 0.0, 0.0, 0.0, 0.0, 0.0, 0.0, 0.0, 0.0, 0.0, 0.0, 0.0, 0.0, 0.0, 0.0, 0.0, 0.0, 0.0, 0.0, 0.0, 0.0, 0.0, 0.0, 0.0, 0.0, 0.0, 0.0, 0.0, 0.0, 0.0, 0.0, 0.0, 0.0, 0.0, 0.0, 0.0, 0.0, 0.0, 0.0, 0.0, 0.0, 0.0, 0.0, 0.0, 0.0, 0.0, 0.0, 0.0, 0.0, 0.0, 0.0, 0.0, 0.0, 0.0, 0.0, 0.0, 0.0, 0.0, 0.0, 0.0, 0.0, 0.0, 0.0, 0.0, 0.0, 0.0, 0.0, 0.0, 0.0, 0.0, 0.0, 0.0, 0.0, 0.0, 0.0, 0.0, 0.0, 0.0, 0.0, 0.0, 0.0, 0.0, 0.0, 0.0, 0.0, 0.0, 0.0, 0.0, 0.0, 0.0, 0.0, 0.0, 0.0, 0.0, 0.0, 0.0, 0.0, 0.0, 0.0, 0.0, 0.0, 0.0, 0.0, 0.0, 0.0, 0.0, 0.0, 0.0, 0.0, 0.0, 0.0, 0.0, 0.0, 0.0, 0.0, 0.0, 0.0, 0.0, 0.0, 0.0, 0.0, 0.0, 0.0, 0.0, 0.0, 0.0, 0.0, 0.0, 0.0, 0.0, 0.0, 0.0, 0.0, 0.0, 0.0, 0.0, 0.0, 0.0, 0.0, 0.0, 0.0, 0.0, 0.0, 0.0, 0.0, 0.0, 0.0, 0.0, 0.0, 0.0, 0.0, 0.0, 0.0, 0.0, 0.0, 0.0, 0.0, 0.0, 0.0, 0.0, 0.0, 0.0, 0.0, 0.0, 0.0, 0.0, 0.0, 0.0, 0.0, 0.0, 0.0, 0.0, 0.0, 0.0, 0.0, 0.0, 0.0, 0.0, 0.0, 0.0, 0.0, 0.0, 0.0, 0.0, 0.0, 0.0, 0.0, 0.0, 0.0, 0.0, 0.0, 0.0, 0.0, 0.0, 0.0, 0.0, 0.0, 0.0, 0.0, 0.0, 0.0, 0.0, 0.0, 0.0, 0.0, 0.0, 0.0, 0.0, 0.0, 0.0, 0.0, 0.0, 0.0, 0.0, 0.0, 0.0, 0.0, 0.0, 0.0, 0.0, 0.0, 0.0, 0.0, 0.0, 0.0, 0.0, 0.0, 0.0, 0.0, 0.0, 0.0, 0.0, 0.0, 0.0, 0.0, 0.0, 0.0, 0.0, 0.0, 0.0, 0.0, 0.0, 0.0, 0.0, 0.0, 0.0, 0.0, 0.0, 0.0, 0.0, 0.0, 0.0, 0.0, 0.0, 0.0, 0.0, 0.0, 0.0, 0.0, 0.0, 0.0, 0.0, 0.0, 0.0, 0.0, 0.0, 0.0, 0.0, 0.0, 0.0, 0.0, 0.0, 0.0, 0.0, 0.0, 0.0, 0.0, 0.0, 0.0, 0.0, 0.0, 0.0, 0.0, 0.0, 0.0, 0.0, 0.0, 0.0, 0.0, 0.0, 0.0, 0.0, 0.0, 0.0, 0.0, 0.0, 0.0, 0.0, 0.0, 0.0, 0.0, 0.0, 0.0, 0.0, 0.0, 0.0, 0.0, 0.0, 0.0, 0.0, 0.0, 0.0, 0.0, 0.0, 0.0, 0.0, 0.0, 0.0, 0.0, 0.0, 0.0, 0.0, 0.0, 0.0, 0.0, 0.0, 0.0, 0.0, 0.0, 0.0, 0.0, 0.0, 0.0, 0.0, 0.0, 0.0, 0.0, 0.0, 0.0, 0.0, 0.0, 0.0, 0.0, 0.0, 0.0, 0.0, 0.0, 0.0, 0.0, 0.0, 0.0, 0.0, 0.0, 0.0, 0.0, 0.0, 0.0, 0.0, 0.0, 0.0, 0.0, 0.0, 0.0, 0.0, 0.0, 0.0, 0.0, 0.0, 0.0, 0.0, 0.0, 0.0, 0.0, 0.0, 0.0, 0.0, 0.0, 0.0, 0.0, 0.0, 0.0, 0.0, 0.0, 0.0, 0.0, 0.0, 0.0, 0.0, 0.0, 0.0, 0.0, 0.0, 0.0, 0.0, 0.0, 0.0, 0.0, 0.0, 0.0, 0.0, 0.0, 0.0, 0.0, 0.0, 0.0, 0.0, 0.0, 0.0, 0.0, 0.0, 0.0, 0.0, 0.0, 0.0, 0.0, 0.0, 0.0, 0.0, 0.0, 0.0, 0.0, 0.0, 0.0, 0.0, 0.0, 0.0, 0.0, 0.0, 0.0, 0.0, 0.0, 0.0, 0.0, 0.0, 0.0, 0.0, 0.0, 0.0, 0.0, 0.0, 0.0, 0.0, 0.0, 0.0, 0.0, 0.0, 0.0, 0.0, 0.0, 0.0, 0.0, 0.0, 0.0, 0.0, 0.0, 0.0, 0.0, 0.0, 0.0, 0.0, 0.0, 0.0, 0.0, 0.0, 0.0, 0.0, 0.0, 0.0, 0.0, 0.0, 0.0, 0.0, 0.0, 0.0, 0.0, 0.0, 0.0, 0.0, 0.0, 0.0, 0.0, 0.0, 0.0, 0.0, 0.0, 0.0, 0.0, 0.0, 0.0, 0.0, 0.0, 0.0, 0.0, 0.0, 0.0, 0.0, 0.0, 0.0, 0.0, 0.0, 0.0, 0.0, 0.0, 0.0, 0.0, 0.0, 0.0, 0.0, 0.0, 0.0, 0.0, 0.0, 0.0, 0.0, 0.0, 0.0, 0.0, 0.0, 0.0, 0.0, 0.0, 0.0, 0.0, 0.0, 0.0, 0.0, 0.0, 0.0, 0.0, 0.0, 0.0, 0.0, 0.0, 0.0, 0.0, 0.0, 0.0, 0.0, 0.0, 0.0, 0.0, 0.0, 0.0, 0.0, 0.0, 0.0, 0.0, 0.0, 0.0, 0.0, 0.0, 0.0, 0.0, 0.0, 0.0, 0.0, 0.0, 0.0, 0.0, 0.0, 0.0, 0.0, 0.0, 0.0, 0.0, 0.0, 0.0, 0.0, 0.0, 0.0, 0.0, 0.0, 0.0, 0.0, 0.0, 0.0, 0.0, 0.0, 0.0, 0.0, 0.0, 0.0, 0.0, 0.0, 0.0, 0.0, 0.0, 0.0, 0.0, 0.0, 0.0, 0.0, 0.0, 0.0, 0.0, 0.0, 0.0, 0.0, 0.0, 0.0, 0.0, 0.0, 0.0, 0.0, 0.0, 0.0, 0.0, 0.0, 0.0, 0.0, 0.0, 0.0, 0.0, 0.0, 0.0, 0.0, 0.0, 0.0, 0.0, 0.0, 0.0, 0.0, 0.0, 0.0, 0.0, 0.0, 0.0, 0.0, 0.0, 0.0, 0.0, 0.0, 0.0, 0.0, 0.0, 0.0, 0.0, 0.0, 0.0, 0.0, 0.0, 0.0, 0.0, 0.0, 0.0, 0.0, 0.0, 0.0, 0.0, 0.0, 0.0, 0.0, 0.0, 0.0, 0.0, 0.0, 0.0, 0.0, 0.0, 0.0, 0.0, 0.0, 0.0, 0.0, 0.0, 0.0, 0.0, 0.0, 0.0, 0.0, 0.0, 0.0, 0.0, 0.0, 0.0, 0.0, 0.0, 0.0, 0.0, 0.0, 0.0, 0.0, 0.0, 0.0, 0.0, 0.0, 0.0, 0.0, 0.0, 0.0, 0.0, 0.0, 0.0, 0.0, 0.0, 0.0, 0.0, 0.0, 0.0, 0.0, 0.0, 0.0, 0.0, 0.0, 0.0, 0.0, 0.0, 0.0, 0.0, 0.0, 0.0, 0.0, 0.0, 0.0, 0.0, 0.0, 0.0, 0.0, 0.0, 0.0, 0.0, 0.0, 0.0, 0.0, 0.0, 0.0, 0.0, 0.0, 0.0, 0.0, 0.0, 0.0, 0.0, 0.0, 0.0, 0.0, 0.0, 0.0, 0.0, 0.0, 0.0, 0.0, 0.0, 0.0, 0.0, 0.0, 0.0, 0.0, 0.0, 0.0, 0.0, 0.0, 0.0, 0.0, 0.0, 0.0, 0.0, 0.0, 0.0, 0.0, 0.0, 0.0, 0.0, 0.0, 0.0, 0.0, 0.0, 0.0, 0.0, 0.0, 0.0, 0.0, 0.0, 0.0, 0.0, 0.0, 0.0, 0.0, 0.0, 0.0, 0.0, 0.0, 0.0, 0.0, 0.0, 0.0, 0.0, 0.0, 0.0, 0.0, 0.0, 0.0, 0.0, 0.0, 0.0, 0.0, 0.0, 0.0, 0.0, 0.0, 0.0, 0.0, 0.0, 0.0, 0.0, 0.0, 0.0, 0.0, 0.0, 0.0, 0.0, 0.0, 0.0, 0.0, 0.0, 0.0, 0.0, 0.0, 0.0, 0.0, 0.0, 0.0, 0.0, 0.0, 0.0, 0.0, 0.0, 0.0, 0.0, 0.0, 0.0, 0.0, 0.0, 0.0, 0.0, 0.0, 0.0, 0.0, 0.0, 0.0, 0.0, 0.0, 0.0, 0.0, 0.0, 0.0, 0.0, 0.0, 0.0, 0.0, 0.0, 0.0, 0.0, 0.0, 0.0, 0.0, 0.0, 0.0, 0.0, 0.0, 0.0, 0.0, 0.0, 0.0, 0.0, 0.0, 0.0, 0.0, 0.0, 0.0, 0.0, 0.0, 0.0, 0.0, 0.0, 0.0, 0.0, 0.0, 0.0, 0.0, 0.0, 0.0, 0.0, 0.0, 0.0, 0.0, 0.0, 0.0, 0.0, 0.0, 0.0, 0.0, 0.0, 0.0, 0.0, 0.0, 0.0, 0.0, 0.0, 0.0, 0.0, 0.0, 0.0, 0.0, 0.0, 0.0, 0.0, 0.0, 0.0, 0.0, 0.0, 0.0, 0.0, 0.0, 0.0, 0.0, 0.0, 0.0, 0.0, 0.0, 0.0, 0.0, 0.0, 0.0, 0.0, 0.0, 0.0, 0.0, 0.0, 0.0, 0.0, 0.0, 0.0, 0.0, 0.0, 0.0, 0.0, 0.0, 0.0, 0.0, 0.0, 0.0, 0.0, 0.0, 0.0, 0.0, 0.0, 0.0, 0.0, 0.0, 0.0, 0.0, 0.0, 0.0, 0.0, 0.0, 0.0, 0.0, 0.0, 0.0, 0.0, 0.0, 0.0, 0.0, 0.0, 0.0, 0.0, 0.0, 0.0, 0.0, 0.0, 0.0, 0.0, 0.0, 0.0, 0.0, 0.0, 0.0, 0.0, 0.0, 0.0, 0.0, 0.0, 0.0, 0.0, 0.0, 0.0, 0.0, 0.0, 0.0, 0.0, 0.0, 0.0, 0.0, 0.0, 0.0, 0.0, 0.0, 0.0, 0.0, 0.0, 0.0, 0.0, 0.0, 0.0, 0.0, 0.0, 0.0, 0.0, 0.0, 0.0, 0.0, 0.0, 0.0, 0.0, 0.0, 0.0, 0.0, 0.0, 0.0, 0.0, 0.0, 0.0, 0.0, 0.0, 0.0, 0.0, 0.0, 0.0, 0.0, 0.0, 0.0, 0.0, 0.0, 0.0, 0.0, 0.0, 0.0, 0.0, 0.0, 0.0, 0.0, 0.0, 0.0, 0.0, 0.0, 0.0, 0.0, 0.0, 0.0, 0.0, 0.0, 0.0, 0.0, 0.0, 0.0, 0.0, 0.0, 0.0, 0.0, 0.0, 0.0, 0.0, 0.0, 0.0, 0.0, 0.0, 0.0, 0.0, 0.0, 0.0, 0.0, 0.0, 0.0, 0.0, 0.0, 0.0, 0.0, 0.0, 0.0, 0.0, 0.0, 0.0, 0.0, 0.0, 0.0, 0.0, 0.0, 0.0, 0.0, 0.0, 0.0, 0.0, 0.0, 0.0, 0.0, 0.0, 0.0, 0.0, 0.0, 0.0, 0.0, 0.0, 0.0, 0.0, 0.0, 0.0, 0.0, 0.0, 0.0, 0.0, 0.0, 0.0, 0.0, 0.0, 0.0, 0.0, 0.0, 0.0, 0.0, 0.0, 0.0, 0.0, 0.0, 0.0, 0.0, 0.0, 0.0, 0.0, 0.0, 0.0, 0.0, 0.0, 0.0, 0.0, 0.0, 0.0, 0.0, 0.0, 0.0, 0.0, 0.0, 0.0, 0.0, 0.0, 0.0, 0.0, 0.0, 0.0, 0.0, 0.0, 0.0, 0.0, 0.0, 0.0, 0.0, 0.0, 0.0, 0.0, 0.0, 0.0, 0.0, 0.0, 0.0, 0.0, 0.0, 0.0, 0.0, 0.0, 0.0, 0.0, 0.0, 0.0, 0.0, 0.0, 0.0, 0.0, 0.0, 0.0, 0.0, 0.0, 0.0, 0.0, 0.0, 0.0, 0.0, 0.0, 0.0, 0.0, 0.0, 0.0, 0.0, 0.0, 0.0, 0.0, 0.0, 0.0, 0.0, 0.0, 0.0, 0.0, 0.0, 0.0, 0.0, 0.0, 0.0, 0.0, 0.0, 0.0, 0.0, 0.0, 0.0, 0.0, 0.0, 0.0, 0.0, 0.0, 0.0, 0.0, 0.0, 0.0, 0.0, 0.0, 0.0, 0.0, 0.0, 0.0, 0.0, 0.0, 0.0, 0.0, 0.0, 0.0, 0.0, 0.0, 0.0, 0.0, 0.0, 0.0, 0.0, 0.0, 0.0, 0.0, 0.0, 0.0, 0.0, 0.0, 0.0, 0.0, 0.0, 0.0, 0.0, 0.0, 0.0, 0.0, 0.0, 0.0, 0.0, 0.0, 0.0, 0.0, 0.0, 0.0, 0.0, 0.0, 0.0, 0.0, 0.0, 0.0, 0.0, 0.0, 0.0, 0.0, 0.0, 0.0, 0.0, 0.0, 0.0, 0.0, 0.0, 0.0, 0.0, 0.0, 0.0, 0.0, 0.0, 0.0, 0.0, 0.0, 0.0, 0.0, 0.0, 0.0, 0.0, 0.0, 0.0, 0.0, 0.0, 0.0, 0.0, 0.0, 0.0, 0.0, 0.0, 0.0, 0.0, 0.0, 0.0, 0.0, 0.0, 0.0, 0.0, 0.0, 0.0, 0.0, 0.0, 0.0, 0.0, 0.0, 0.0, 0.0, 0.0, 0.0, 0.0, 0.0, 0.0, 0.0, 0.0, 0.0, 0.0, 0.0, 0.0, 0.0, 0.0, 0.0, 0.0, 0.0, 0.0, 0.0, 0.0, 0.0, 0.0, 0.0, 0.0, 0.0, 0.0, 0.0, 0.0, 0.0, 0.0, 0.0, 0.0, 0.0, 0.0, 0.0, 0.0, 0.0, 0.0, 0.0, 0.0, 0.0, 0.0, 0.0, 0.0, 0.0, 0.0, 0.0, 0.0, 0.0, 0.0, 0.0, 0.0, 0.0, 0.0, 0.0, 0.0, 0.0, 0.0, 0.0, 0.0, 0.0, 0.0, 0.0, 0.0, 0.0, 0.0, 0.0, 0.0, 0.0, 0.0, 0.0, 0.0, 0.0, 0.0, 0.0, 0.0, 0.0, 0.0, 0.0, 0.0, 0.0, 0.0, 0.0, 0.0, 0.0, 0.0, 0.0, 0.0, 0.0, 0.0, 0.0, 0.0, 0.0, 0.0, 0.0, 0.0, 0.0, 0.0, 0.0, 0.0, 0.0, 0.0, 0.0, 0.0, 0.0, 0.0, 0.0, 0.0, 0.0, 0.0, 0.0, 0.0, 0.0, 0.0, 0.0, 0.0, 0.0, 0.0, 0.0, 0.0, 0.0, 0.0, 0.0, 0.0, 0.0, 0.0, 0.0, 0.0, 0.0, 0.0, 0.0, 0.0, 0.0, 0.0, 0.0, 0.0, 0.0, 0.0, 0.0, 0.0, 0.0, 0.0, 0.0, 0.0, 0.0, 0.0, 0.0, 0.0, 0.0, 0.0, 0.0, 0.0, 0.0, 0.0, 0.0, 0.0, 0.0, 0.0, 0.0, 0.0, 0.0, 0.0, 0.0, 0.0, 0.0, 0.0, 0.0, 0.0, 0.0, 0.0, 0.0, 0.0, 0.0, 0.0, 0.0, 0.0, 0.0, 0.0, 0.0, 0.0, 0.0, 0.0, 0.0, 0.0, 0.0, 0.0, 0.0, 0.0, 0.0, 0.0, 0.0, 0.0, 0.0, 0.0, 0.0, 0.0, 0.0, 0.0, 0.0, 0.0, 0.0, 0.0, 0.0, 0.0, 0.0, 0.0, 0.0, 0.0, 0.0, 0.0, 0.0, 0.0, 0.0, 0.0, 0.0, 0.0, 0.0, 0.0, 0.0, 0.0, 0.0, 0.0, 0.0, 0.0, 0.0, 0.0, 0.0, 0.0, 0.0, 0.0, 0.0, 0.0, 0.0, 0.0, 0.0, 0.0, 0.0, 0.0, 0.0, 0.0, 0.0, 0.0, 0.0, 0.0, 0.0, 0.0, 0.0, 0.0, 0.0, 0.0, 0.0, 0.0, 0.0, 0.0, 0.0, 0.0, 0.0, 0.0, 0.0, 0.0, 0.0, 0.0, 0.0, 0.0, 0.0, 0.0, 0.0, 0.0, 0.0, 0.0, 0.0, 0.0, 0.0, 0.0, 0.0, 0.0, 0.0, 0.0, 0.0, 0.0, 0.0, 0.0, 0.0, 0.0, 0.0, 0.0, 0.0, 0.0, 0.0, 0.0, 0.0, 0.0, 0.0, 0.0, 0.0, 0.0, 0.0, 0.0, 0.0, 0.0, 0.0, 0.0, 0.0, 0.0, 0.0, 0.0, 0.0, 0.0, 0.0, 0.0, 0.0, 0.0, 0.0, 0.0, 0.0, 0.0, 0.0, 0.0, 0.0, 0.0, 0.0, 0.0, 0.0, 0.0, 0.0, 0.0, 0.0, 0.0, 0.0, 0.0, 0.0, 0.0, 0.0, 0.0, 0.0, 0.0, 0.0, 0.0, 0.0, 0.0, 0.0, 0.0, 0.0, 0.0, 0.0, 0.0, 0.0, 0.0, 0.0, 0.0, 0.0, 0.0, 0.0, 0.0, 0.0, 0.0, 0.0, 0.0, 0.0, 0.0, 0.0, 0.0, 0.0, 0.0, 0.0, 0.0, 0.0, 0.0, 0.0, 0.0, 0.0, 0.0, 0.0, 0.0, 0.0, 0.0, 0.0, 0.0, 0.0, 0.0, 0.0, 0.0, 0.0, 0.0, 0.0, 0.0, 0.0, 0.0, 0.0, 0.0, 0.0, 0.0, 0.0, 0.0, 0.0, 0.0, 0.0, 0.0, 0.0, 0.0, 0.0, 0.0, 0.0, 0.0, 0.0, 0.0, 0.0, 0.0, 0.0, 0.0, 0.0, 0.0, 0.0, 0.0, 0.0, 0.0, 0.0, 0.0, 0.0, 0.0, 0.0, 0.0, 0.0, 0.0, 0.0, 0.0, 0.0, 0.0, 0.0, 0.0, 0.0, 0.0, 0.0, 0.0, 0.0, 0.0, 0.0, 0.0, 0.0, 0.0, 0.0, 0.0, 0.0, 0.0, 0.0, 0.0, 0.0, 0.0, 0.0, 0.0, 0.0, 0.0, 0.0, 0.0, 0.0, 0.0, 0.0, 0.0, 0.0, 0.0, 0.0, 0.0, 0.0, 0.0, 0.0, 0.0, 0.0, 0.0, 0.0, 0.0, 0.0, 0.0, 0.0, 0.0, 0.0, 0.0, 0.0, 0.0, 0.0, 0.0, 0.0, 0.0, 0.0, 0.0, 0.0, 0.0, 0.0, 0.0, 0.0, 0.0, 0.0, 0.0, 0.0, 0.0, 0.0, 0.0, 0.0, 0.0, 0.0, 0.0, 0.0, 0.0, 0.0, 0.0, 0.0, 0.0, 0.0, 0.0, 0.0, 0.0, 0.0, 0.0, 0.0, 0.0, 0.0, 0.0, 0.0, 0.0, 0.0, 0.0, 0.0, 0.0, 0.0, 0.0, 0.0, 0.0, 0.0, 0.0, 0.0, 0.0, 0.0, 0.0, 0.0, 0.0, 0.0, 0.0, 0.0, 0.0, 0.0, 0.0, 0.0, 0.0, 0.0, 0.0, 0.0, 0.0, 0.0, 0.0, 0.0, 0.0, 0.0, 0.0, 0.0, 0.0, 0.0, 0.0, 0.0, 0.0, 0.0, 0.0, 0.0, 0.0, 0.0, 0.0, 0.0, 0.0, 0.0, 0.0, 0.0, 0.0, 0.0, 0.0, 0.0, 0.0, 0.0, 0.0, 0.0, 0.0, 0.0, 0.0, 0.0, 0.0, 0.0, 0.0, 0.0, 0.0, 0.0, 0.0, 0.0, 0.0, 0.0, 0.0, 0.0, 0.0, 0.0, 0.0, 0.0, 0.0, 0.0, 0.0, 0.0, 0.0, 0.0, 0.0, 0.0, 0.0, 0.0, 0.0, 0.0, 0.0, 0.0, 0.0, 0.0, 0.0, 0.0, 0.0, 0.0, 0.0, 0.0, 0.0, 0.0, 0.0, 0.0, 0.0, 0.0, 0.0, 0.0, 0.0, 0.0, 0.0, 0.0, 0.0, 0.0, 0.0, 0.0, 0.0, 0.0, 0.0, 0.0, 0.0, 0.0, 0.0, 0.0, 0.0, 0.0, 0.0, 0.0, 0.0, 0.0, 0.0, 0.0, 0.0, 0.0, 0.0, 0.0, 0.0, 0.0, 0.0, 0.0, 0.0, 0.0, 0.0, 0.0, 0.0, 0.0, 0.0, 0.0, 0.0, 0.0, 0.0, 0.0, 0.0, 0.0, 0.0, 0.0, 0.0, 0.0, 0.0, 0.0, 0.0, 0.0, 0.0, 0.0, 0.0, 0.0, 0.0, 0.0, 0.0, 0.0, 0.0, 0.0, 0.0, 0.0, 0.0, 0.0, 0.0, 0.0, 0.0, 0.0, 0.0, 0.0, 0.0, 0.0, 0.0, 0.0, 0.0, 0.0, 0.0, 0.0, 0.0, 0.0, 0.0, 0.0, 0.0, 0.0, 0.0, 0.0, 0.0, 0.0, 0.0, 0.0, 0.0, 0.0, 0.0, 0.0, 0.0, 0.0, 0.0, 0.0, 0.0, 0.0, 0.0, 0.0, 0.0, 0.0, 0.0, 0.0, 0.0, 0.0, 0.0, 0.0, 0.0, 0.0, 0.0, 0.0, 0.0, 0.0, 0.0, 0.0, 0.0, 0.0, 0.0, 0.0, 0.0, 0.0, 0.0, 0.0, 0.0, 0.0, 0.0, 0.0, 0.0, 0.0, 0.0, 0.0, 0.0, 0.0, 0.0, 0.0, 0.0, 0.0, 0.0, 0.0, 0.0, 0.0, 0.0, 0.0, 0.0, 0.0, 0.0, 0.0, 0.0, 0.0, 0.0, 0.0, 0.0, 0.0, 0.0, 0.0, 0.0, 0.0, 0.0, 0.0, 0.0, 0.0, 0.0, 0.0, 0.0, 0.0, 0.0, 0.0, 0.0, 0.0, 0.0, 0.0, 0.0, 0.0, 0.0, 0.0, 0.0, 0.0, 0.0, 0.0, 0.0, 0.0, 0.0, 0.0, 0.0, 0.0, 0.0, 0.0, 0.0, 0.0, 0.0, 0.0, 0.0, 0.0, 0.0, 0.0, 0.0, 0.0, 0.0, 0.0, 0.0, 0.0, 0.0, 0.0, 0.0, 0.0, 0.0, 0.0, 0.0, 0.0, 0.0, 0.0, 0.0, 0.0, 0.0, 0.0, 0.0, 0.0, 0.0, 0.0, 0.0, 0.0, 0.0, 0.0, 0.0, 0.0, 0.0, 0.0, 0.0, 0.0, 0.0, 0.0, 0.0, 0.0, 0.0, 0.0, 0.0, 0.0, 0.0, 0.0, 0.0, 0.0, 0.0, 0.0, 0.0, 0.0, 0.0, 0.0, 0.0, 0.0, 0.0, 0.0, 0.0, 0.0, 0.0, 0.0, 0.0, 0.0, 0.0, 0.0, 0.0, 0.0, 0.0, 0.0, 0.0, 0.0, 0.0, 0.0, 0.0, 0.0, 0.0, 0.0, 0.0, 0.0, 0.0, 0.0, 0.0, 0.0, 0.0, 0.0, 0.0, 0.0, 0.0, 0.0, 0.0, 0.0, 0.0, 0.0, 0.0, 0.0, 0.0, 0.0, 0.0, 0.0, 0.0, 0.0, 0.0, 0.0, 0.0, 0.0, 0.0, 0.0, 0.0, 0.0, 0.0, 0.0, 0.0, 0.0, 0.0, 0.0, 0.0, 0.0, 0.0, 0.0, 0.0, 0.0, 0.0, 0.0, 0.0, 0.0, 0.0, 0.0, 0.0, 0.0, 0.0, 0.0, 0.0, 0.0, 0.0, 0.0, 0.0, 0.0, 0.0, 0.0, 0.0, 0.0, 0.0, 0.0, 0.0, 0.0, 0.0, 0.0, 0.0, 0.0, 0.0, 0.0, 0.0, 0.0, 0.0, 0.0, 0.0, 0.0, 0.0, 0.0, 0.0, 0.0, 0.0, 0.0, 0.0, 0.0, 0.0, 0.0, 0.0, 0.0, 0.0, 0.0, 0.0, 0.0, 0.0, 0.0, 0.0, 0.0, 0.0, 0.0, 0.0, 0.0, 0.0, 0.0, 0.0, 0.0, 0.0, 0.0, 0.0, 0.0, 0.0, 0.0, 0.0, 0.0, 0.0, 0.0, 0.0, 0.0, 0.0, 0.0, 0.0, 0.0, 0.0, 0.0, 0.0, 0.0, 0.0, 0.0, 0.0, 0.0, 0.0, 0.0, 0.0, 0.0, 0.0, 0.0, 0.0, 0.0, 0.0, 0.0, 0.0, 0.0, 0.0, 0.0, 0.0, 0.0, 0.0, 0.0, 0.0, 0.0, 0.0, 0.0, 0.0, 0.0, 0.0, 0.0, 0.0, 0.0, 0.0, 0.0, 0.0, 0.0, 0.0, 0.0, 0.0, 0.0, 0.0, 0.0, 0.0, 0.0, 0.0, 0.0, 0.0, 0.0, 0.0, 0.0, 0.0, 0.0, 0.0, 0.0, 0.0, 0.0, 0.0, 0.0, 0.0, 0.0, 0.0, 0.0, 0.0, 0.0, 0.0, 0.0, 0.0, 0.0, 0.0, 0.0, 0.0, 0.0, 0.0, 0.0, 0.0, 0.0, 0.0, 0.0, 0.0, 0.0, 0.0, 0.0, 0.0, 0.0, 0.0, 0.0, 0.0, 0.0, 0.0, 0.0, 0.0, 0.0, 0.0, 0.0, 0.0, 0.0, 0.0, 0.0, 0.0, 0.0, 0.0, 0.0, 0.0, 0.0, 0.0, 0.0, 0.0, 0.0, 0.0, 0.0, 0.0, 0.0, 0.0, 0.0, 0.0, 0.0, 0.0, 0.0, 0.0, 0.0, 0.0, 0.0, 0.0, 0.0, 0.0, 0.0, 0.0, 0.0, 0.0, 0.0, 0.0, 0.0, 0.0, 0.0, 0.0, 0.0, 0.0, 0.0, 0.0, 0.0, 0.0, 0.0, 0.0, 0.0, 0.0, 0.0, 0.0, 0.0, 0.0, 0.0, 0.0, 0.0, 0.0, 0.0, 0.0, 0.0, 0.0, 0.0, 0.0, 0.0, 0.0, 0.0, 0.0, 0.0, 0.0, 0.0, 0.0, 0.0, 0.0, 0.0, 0.0, 0.0, 0.0, 0.0, 0.0, 0.0, 0.0, 0.0, 0.0, 0.0, 0.0, 0.0, 0.0, 0.0, 0.0, 0.0, 0.0, 0.0, 0.0, 0.0, 0.0, 0.0, 0.0, 0.0, 0.0, 0.0, 0.0, 0.0, 0.0, 0.0, 0.0, 0.0, 0.0, 0.0, 0.0, 0.0, 0.0, 0.0, 0.0, 0.0, 0.0, 0.0, 0.0, 0.0, 0.0, 0.0, 0.0, 0.0, 0.0, 0.0, 0.0, 0.0, 0.0, 0.0, 0.0, 0.0, 0.0, 0.0, 0.0, 0.0, 0.0, 0.0, 0.0, 0.0, 0.0, 0.0, 0.0, 0.0, 0.0, 0.0, 0.0, 0.0, 0.0, 0.0, 0.0, 0.0, 0.0, 0.0, 0.0, 0.0, 0.0, 0.0, 0.0, 0.0, 0.0, 0.0, 0.0, 0.0, 0.0, 0.0, 0.0, 0.0, 0.0, 0.0, 0.0, 0.0, 0.0, 0.0, 0.0, 0.0, 0.0, 0.0, 0.0, 0.0, 0.0, 0.0, 0.0, 0.0, 0.0, 0.0, 0.0, 0.0, 0.0, 0.0, 0.0, 0.0, 0.0, 0.0, 0.0, 0.0, 0.0, 0.0, 0.0, 0.0, 0.0, 0.0, 0.0, 0.0, 0.0, 0.0, 0.0, 0.0, 0.0, 0.0, 0.0, 0.0, 0.0, 0.0, 0.0, 0.0, 0.0, 0.0, 0.0, 0.0, 0.0, 0.0, 0.0, 0.0, 0.0, 0.0, 0.0, 0.0, 0.0, 0.0, 0.0, 0.0, 0.0, 0.0, 0.0, 0.0, 0.0, 0.0, 0.0, 0.0, 0.0, 0.0, 0.0, 0.0, 0.0, 0.0, 0.0, 0.0, 0.0, 0.0, 0.0, 0.0, 0.0, 0.0, 0.0, 0.0, 0.0, 0.0, 0.0, 0.0, 0.0, 0.0, 0.0, 0.0, 0.0, 0.0, 0.0, 0.0, 0.0, 0.0, 0.0, 0.0, 0.0, 0.0, 0.0, 0.0, 0.0, 0.0, 0.0, 0.0, 0.0, 0.0, 0.0, 0.0, 0.0, 0.0, 0.0, 0.0, 0.0, 0.0, 0.0, 0.0, 0.0, 0.0, 0.0, 0.0, 0.0, 0.0, 0.0, 0.0, 0.0, 0.0, 0.0, 0.0, 0.0, 0.0, 0.0, 0.0, 0.0, 0.0, 0.0, 0.0, 0.0, 0.0, 0.0, 0.0, 0.0, 0.0, 0.0, 0.0, 0.0, 0.0, 0.0, 0.0, 0.0, 0.0, 0.0, 0.0, 0.0, 0.0, 0.0, 0.0, 0.0, 0.0, 0.0, 0.0, 0.0, 0.0, 0.0, 0.0, 0.0, 0.0, 0.0, 0.0, 0.0, 0.0, 0.0, 0.0, 0.0, 0.0, 0.0, 0.0, 0.0, 0.0, 0.0, 0.0, 0.0, 0.0, 0.0, 0.0, 0.0, 0.0, 0.0, 0.0, 0.0, 0.0, 0.0, 0.0, 0.0, 0.0, 0.0, 0.0, 0.0, 0.0, 0.0, 0.0, 0.0, 0.0, 0.0, 0.0, 0.0, 0.0, 0.0, 0.0, 0.0, 0.0, 0.0, 0.0, 0.0, 0.0, 0.0, 0.0, 0.0, 0.0, 0.0, 0.0, 0.0, 0.0, 0.0, 0.0, 0.0, 0.0, 0.0, 0.0, 0.0, 0.0, 0.0, 0.0, 0.0, 0.0, 0.0, 0.0, 0.0, 0.0, 0.0, 0.0, 0.0, 0.0, 0.0, 0.0, 0.0, 0.0, 0.0, 0.0, 0.0, 0.0, 0.0, 0.0, 0.0, 0.0, 0.0, 0.0, 0.0, 0.0, 0.0, 0.0, 0.0, 0.0, 0.0, 0.0, 0.0, 0.0, 0.0, 0.0, 0.0, 0.0, 0.0, 0.0, 0.0, 0.0, 0.0, 0.0, 0.0, 0.0, 0.0, 0.0, 0.0, 0.0, 0.0, 0.0, 0.0, 0.0, 0.0, 0.0, 0.0, 0.0, 0.0, 0.0, 0.0, 0.0, 0.0, 0.0, 0.0, 0.0, 0.0, 0.0, 0.0, 0.0, 0.0, 0.0, 0.0, 0.0, 0.0, 0.0, 0.0, 0.0, 0.0, 0.0, 0.0, 0.0, 0.0, 0.0, 0.0, 0.0, 0.0, 0.0, 0.0, 0.0, 0.0, 0.0, 0.0, 0.0, 0.0, 0.0, 0.0, 0.0, 0.0, 0.0, 0.0, 0.0, 0.0, 0.0, 0.0, 0.0, 0.0, 0.0, 0.0, 0.0, 0.0, 0.0, 0.0, 0.0, 0.0, 0.0, 0.0, 0.0, 0.0, 0.0, 0.0, 0.0, 0.0, 0.0, 0.0, 0.0, 0.0, 0.0, 0.0, 0.0, 0.0, 0.0, 0.0, 0.0, 0.0, 0.0, 0.0, 0.0, 0.0, 0.0, 0.0, 0.0, 0.0, 0.0, 0.0, 0.0, 0.0, 0.0, 0.0, 0.0, 0.0, 0.0, 0.0, 0.0, 0.0, 0.0, 0.0, 0.0, 0.0, 0.0, 0.0, 0.0, 0.0, 0.0, 0.0, 0.0, 0.0, 0.0, 0.0, 0.0, 0.0, 0.0, 0.0, 0.0, 0.0, 0.0, 0.0, 0.0, 0.0, 0.0, 0.0, 0.0, 0.0, 0.0, 0.0, 0.0, 0.0, 0.0, 0.0, 0.0, 0.0, 0.0, 0.0, 0.0, 0.0, 0.0, 0.0, 0.0, 0.0, 0.0, 0.0, 0.0, 0.0, 0.0, 0.0, 0.0, 0.0, 0.0, 0.0, 0.0, 0.0, 0.0, 0.0, 0.0, 0.0, 0.0, 0.0, 0.0, 0.0, 0.0, 0.0, 0.0, 0.0, 0.0, 0.0, 0.0, 0.0, 0.0, 0.0, 0.0, 0.0, 0.0, 0.0, 0.0, 0.0, 0.0, 0.0, 0.0, 0.0, 0.0, 0.0, 0.0, 0.0, 0.0, 0.0, 0.0, 0.0, 0.0, 0.0, 0.0, 0.0, 0.0, 0.0, 0.0, 0.0, 0.0, 0.0, 0.0, 0.0, 0.0, 0.0, 0.0, 0.0, 0.0, 0.0, 0.0, 0.0, 0.0, 0.0, 0.0, 0.0, 0.0, 0.0, 0.0, 0.0, 0.0, 0.0, 0.0, 0.0, 0.0, 0.0, 0.0, 0.0, 0.0, 0.0, 0.0, 0.0, 0.0, 0.0, 0.0, 0.0, 0.0, 0.0, 0.0, 0.0, 0.0, 0.0, 0.0, 0.0, 0.0, 0.0, 0.0, 0.0, 0.0, 0.0, 0.0, 0.0, 0.0, 0.0, 0.0, 0.0, 0.0, 0.0, 0.0, 0.0, 0.0, 0.0, 0.0, 0.0, 0.0, 0.0, 0.0, 0.0, 0.0, 0.0, 0.0, 0.0, 0.0, 0.0, 0.0, 0.0, 0.0, 0.0, 0.0, 0.0, 0.0, 0.0, 0.0, 0.0, 0.0, 0.0, 0.0, 0.0, 0.0, 0.0, 0.0, 0.0, 0.0, 0.0, 0.0, 0.0, 0.0, 0.0, 0.0, 0.0, 0.0, 0.0, 0.0, 0.0, 0.0, 0.0, 0.0, 0.0, 0.0, 0.0, 0.0, 0.0, 0.0, 0.0, 0.0, 0.0, 0.0, 0.0, 0.0, 0.0, 0.0, 0.0, 0.0, 0.0, 0.0, 0.0, 0.0, 0.0, 0.0, 0.0, 0.0, 0.0, 0.0, 0.0, 0.0, 0.0, 0.0, 0.0, 0.0, 0.0, 0.0, 0.0, 0.0, 0.0, 0.0, 0.0, 0.0, 0.0, 0.0, 0.0, 0.0, 0.0, 0.0, 0.0, 0.0, 0.0, 0.0, 0.0, 0.0, 0.0, 0.0, 0.0, 0.0, 0.0, 0.0, 0.0, 0.0, 0.0, 0.0, 0.0, 0.0, 0.0, 0.0, 0.0, 0.0, 0.0, 0.0, 0.0, 0.0, 0.0, 0.0, 0.0, 0.0, 0.0, 0.0, 0.0, 0.0, 0.0, 0.0, 0.0, 0.0, 0.0, 0.0, 0.0, 0.0, 0.0, 0.0, 0.0, 0.0, 0.0, 0.0, 0.0, 0.0, 0.0, 0.0, 0.0, 0.0, 0.0, 0.0, 0.0, 0.0, 0.0, 0.0, 0.0, 0.0, 0.0, 0.0, 0.0, 0.0, 0.0, 0.0, 0.0, 0.0, 0.0, 0.0, 0.0, 0.0, 0.0, 0.0, 0.0, 0.0, 0.0, 0.0, 0.0, 0.0, 0.0, 0.0, 0.0, 0.0, 0.0, 0.0, 0.0, 0.0, 0.0, 0.0, 0.0, 0.0, 0.0, 0.0, 0.0, 0.0, 0.0, 0.0, 0.0, 0.0, 0.0, 0.0, 0.0, 0.0, 0.0, 0.0, 0.0, 0.0, 0.0, 0.0, 0.0, 0.0, 0.0, 0.0, 0.0, 0.0, 0.0, 0.0, 0.0, 0.0, 0.0, 0.0, 0.0, 0.0, 0.0, 0.0, 0.0, 0.0, 0.0, 0.0, 0.0, 0.0, 0.0, 0.0, 0.0, 0.0, 0.0, 0.0, 0.0, 0.0, 0.0, 0.0, 0.0, 0.0, 0.0, 0.0, 0.0, 0.0, 0.0, 0.0, 0.0, 0.0, 0.0, 0.0, 0.0, 0.0, 0.0, 0.0, 0.0, 0.0, 0.0, 0.0, 0.0, 0.0, 0.0, 0.0, 0.0, 0.0, 0.0, 0.0, 0.0, 0.0, 0.0, 0.0, 0.0, 0.0, 0.0, 0.0, 0.0, 0.0, 0.0, 0.0, 0.0, 0.0, 0.0, 0.0, 0.0, 0.0, 0.0, 0.0, 0.0, 0.0, 0.0, 0.0, 0.0, 0.0, 0.0, 0.0, 0.0, 0.0, 0.0, 0.0, 0.0, 0.0, 0.0, 0.0, 0.0, 0.0, 0.0, 0.0, 0.0, 0.0, 0.0, 0.0, 0.0, 0.0, 0.0, 0.0, 0.0, 0.0, 0.0, 0.0, 0.0, 0.0, 0.0, 0.0, 0.0, 0.0, 0.0, 0.0, 0.0, 0.0, 0.0, 0.0, 0.0, 0.0, 0.0, 0.0, 0.0, 0.0, 0.0, 0.0, 0.0, 0.0, 0.0, 0.0, 0.0, 0.0, 0.0, 0.0, 0.0, 0.0, 0.0, 0.0, 0.0, 0.0, 0.0, 0.0, 0.0, 0.0, 0.0, 0.0, 0.0, 0.0, 0.0, 0.0, 0.0, 0.0, 0.0, 0.0, 0.0, 0.0, 0.0, 0.0, 0.0, 0.0, 0.0, 0.0, 0.0, 0.0, 0.0, 0.0, 0.0, 0.0, 0.0, 0.0, 0.0, 0.0, 0.0, 0.0, 0.0, 0.0, 0.0, 0.0, 0.0, 0.0, 0.0, 0.0, 0.0, 0.0, 0.0, 0.0, 0.0, 0.0, 0.0, 0.0, 0.0, 0.0, 0.0, 0.0, 0.0, 0.0, 0.0, 0.0, 0.0, 0.0, 0.0, 0.0, 0.0, 0.0, 0.0, 0.0, 0.0, 0.0, 0.0, 0.0, 0.0, 0.0, 0.0, 0.0, 0.0, 0.0, 0.0, 0.0, 0.0, 0.0, 0.0, 0.0, 0.0, 0.0, 0.0, 0.0, 0.0, 0.0, 0.0, 0.0, 0.0, 0.0, 0.0, 0.0, 0.0, 0.0, 0.0, 0.0, 0.0, 0.0, 0.0, 0.0, 0.0, 0.0, 0.0, 0.0, 0.0, 0.0, 0.0, 0.0, 0.0, 0.0, 0.0, 0.0, 0.0, 0.0, 0.0, 0.0, 0.0, 0.0, 0.0, 0.0, 0.0, 0.0, 0.0, 0.0, 0.0, 0.0, 0.0, 0.0, 0.0, 0.0, 0.0, 0.0, 0.0, 0.0, 0.0, 0.0, 0.0, 0.0, 0.0, 0.0, 0.0, 0.0, 0.0, 0.0, 0.0, 0.0, 0.0, 0.0, 0.0, 0.0, 0.0, 0.0, 0.0, 0.0, 0.0, 0.0, 0.0, 0.0, 0.0, 0.0, 0.0, 0.0, 0.0, 0.0, 0.0, 0.0, 0.0, 0.0, 0.0, 0.0, 0.0, 0.0, 0.0, 0.0, 0.0, 0.0, 0.0, 0.0, 0.0, 0.0, 0.0, 0.0, 0.0, 0.0, 0.0, 0.0, 0.0, 0.0, 0.0, 0.0, 0.0, 0.0, 0.0, 0.0, 0.0, 0.0, 0.0, 0.0, 0.0, 0.0, 0.0, 0.0, 0.0, 0.0, 0.0, 0.0, 0.0, 0.0, 0.0, 0.0, 0.0, 0.0, 0.0, 0.0, 0.0, 0.0, 0.0, 0.0, 0.0, 0.0, 0.0, 0.0, 0.0, 0.0, 0.0, 0.0, 0.0, 0.0, 0.0, 0.0, 0.0, 0.0, 0.0, 0.0, 0.0, 0.0, 0.0, 0.0, 0.0, 0.0, 0.0, 0.0, 0.0, 0.0, 0.0, 0.0, 0.0, 0.0, 0.0, 0.0, 0.0, 0.0, 0.0, 0.0, 0.0, 0.0, 0.0, 0.0, 0.0, 0.0, 0.0, 0.0, 0.0, 0.0, 0.0, 0.0, 0.0, 0.0, 0.0, 0.0, 0.0, 0.0, 0.0, 0.0])
me_cube.update()
me_cube_001 = bpy.data.meshes.new('Cube.001')
me_cube_001.from_pydata([(0.1003, -0.043, 0.0897), (0.1285, -0.024, 0.0986), (0.1347, 0.003772, 0.1119), (0.1198, 0.01995, 0.1197), (0.101, 0.029, 0.1237), (0.0829, 0.01995, 0.1197), (0.0677, 0.003772, 0.1119), (0.0735, -0.024, 0.0986), (0.124, -0.0257, 0.1418), (0.0653, -0.0007, 0.1418), (0.1001, 0.0294, 0.1418), (0.1359, -0.0007, 0.1418), (0.1001, -0.0382, 0.1418), (0.0755, -0.0257, 0.1418), (0.0755, 0.0192, 0.1418), (0.124, 0.0192, 0.1418), (0.1162, 0.02334, 0.08488), (0.1002, 0.02891, 0.08688), (0.0851, 0.02334, 0.08488), (0.1279, 0.01262, 0.07831), (0.0668, 0.01262, 0.07831), (0.1134, 0.02462, 0.07173), (0.1162, -0.1718, 0.0), (0.0812, -0.1718, 0.0), (0.0981, -0.1744, 0.0), (0.1165, -0.172, 0.0127), (0.0815, -0.172, 0.0127), (0.0985, -0.1746, 0.01439), (0.0965, -0.008384, 0.0605), (0.1346, -0.008384, 0.0605), (0.0656, -0.008384, 0.0605), (0.1025, 0.02858, 0.0736), (0.09048, 0.02462, 0.07173), (0.1199, 0.01472, 0.06706), (0.0838, 0.01472, 0.06706), (0.1022, 0.00185, 0.06099), (0.1176, 0.0068, 0.06332), (0.08577, 0.0068, 0.06332), (0.1051, 0.02568, 0.0), (0.0981, 0.02868, 0.0), (0.0911, 0.02568, 0.0), (0.1091, 0.01768, 0.0), (0.0881, 0.01768, 0.0), (0.0981, 0.007678, 0.0), (0.1061, 0.01068, 0.0), (0.0911, 0.01068, 0.0), (0.0731, -0.096, 0.0), (0.0762, -0.145, 0.0), (0.1227, -0.1472, 0.02686), (0.125, -0.1075, 0.04308), (0.0991, -0.1085, 0.04601), (0.0987, -0.1483, 0.02993), (0.074, -0.1075, 0.04308), (0.0767, -0.1472, 0.02686), (0.1222, -0.145, 0.0), (0.1241, -0.096, 0.0), (0.0981, -0.145, 0.0), (0.0981, -0.096, 0.0), (0.1277, -0.06294, 0.07098), (0.1268, -0.04, 0.0277), (0.0988, -0.04, 0.0277), (0.0729, -0.04, 0.0277), (0.0997, -0.06432, 0.07375), (0.0737, -0.06294, 0.07098), (0.0986, 0.01768, 0.0)], [], [(1, 8, 12, 0), (0, 12, 13, 7), (6, 9, 14, 5), (4, 10, 15, 3), (2, 11, 8, 1), (7, 13, 9, 6), (5, 14, 10, 4), (3, 15, 11, 2), (5, 18, 20, 6), (3, 16, 17, 4), (4, 17, 18, 5), (2, 19, 16, 3), (16, 21, 31, 17), (18, 32, 34, 20), (22, 25, 27, 24), (24, 27, 26, 23), (48, 51, 27, 25), (51, 53, 26, 27), (20, 34, 37, 30), (59, 60, 28, 29), (2, 1, 29, 19), (59, 29, 1, 58), (7, 6, 20, 30), (61, 63, 7, 30), (19, 33, 21, 16), (29, 28, 35, 36), (17, 31, 32, 18), (29, 36, 33, 19), (36, 44, 41, 33), (32, 40, 42, 34), (35, 43, 44, 36), (31, 39, 40, 32), (21, 38, 39, 31), (34, 42, 45, 37), (33, 41, 38, 21), (37, 45, 43, 35), (37, 35, 28, 30), (61, 30, 28, 60), (23, 47, 56, 24), (47, 46, 57, 56), (23, 26, 53, 47), (47, 53, 52, 46), (22, 54, 48, 25), (54, 55, 49, 48), (22, 24, 56, 54), (54, 56, 57, 55), (62, 63, 52, 50), (50, 52, 53, 51), (58, 62, 50, 49), (49, 50, 51, 48), (1, 0, 62, 58), (0, 7, 63, 62), (46, 61, 60, 57), (46, 52, 63, 61), (55, 59, 58, 49), (55, 57, 60, 59), (41, 44, 43, 64), (42, 64, 43, 45), (40, 39, 64, 42), (39, 38, 41, 64)])
me_cube_001.polygons.foreach_set('use_smooth', [True] * 60)
_uv = me_cube_001.uv_layers.new(name='UVMap')
_uv.uv.foreach_set('vector', [0.0, 0.0, 0.0, 0.0, 0.0, 0.0, 0.0, 0.0, 0.0, 0.0, 0.0, 0.0, 0.0, 0.0, 0.0, 0.0, 0.0, 0.0, 0.0, 0.0, 0.0, 0.0, 0.0, 0.0, 0.0, 0.0, 0.0, 0.0, 0.0, 0.0, 0.0, 0.0, 0.0, 0.0, 0.0, 0.0, 0.0, 0.0, 0.0, 0.0, 0.0, 0.0, 0.0, 0.0, 0.0, 0.0, 0.0, 0.0, 0.0, 0.0, 0.0, 0.0, 0.0, 0.0, 0.0, 0.0, 0.0, 0.0, 0.0, 0.0, 0.0, 0.0, 0.0, 0.0, 0.0, 0.0, 0.0, 0.0, 0.0, 0.0, 0.0, 0.0, 0.0, 0.0, 0.0, 0.0, 0.0, 0.0, 0.0, 0.0, 0.0, 0.0, 0.0, 0.0, 0.0, 0.0, 0.0, 0.0, 0.0, 0.0, 0.0, 0.0, 0.0, 0.0, 0.0, 0.0, 0.0, 0.0, 0.0, 0.0, 0.0, 0.0, 0.0, 0.0, 0.0, 0.0, 0.0, 0.0, 0.0, 0.0, 0.0, 0.0, 0.0, 0.0, 0.0, 0.0, 0.0, 0.0, 0.0, 0.0, 0.0, 0.0, 0.0, 0.0, 0.0, 0.0, 0.0, 0.0, 0.0, 0.0, 0.0, 0.0, 0.0, 0.0, 0.0, 0.0, 0.0, 0.0, 0.0, 0.0, 0.0, 0.0, 0.0, 0.0, 0.0, 0.0, 0.0, 0.0, 0.0, 0.0, 0.0, 0.0, 0.0, 0.0, 0.0, 0.0, 0.0, 0.0, 0.0, 0.0, 0.0, 0.0, 0.0, 0.0, 0.0, 0.0, 0.0, 0.0, 0.0, 0.0, 0.0, 0.0, 0.0, 0.0, 0.0, 0.0, 0.0, 0.0, 0.0, 0.0, 0.0, 0.0, 0.0, 0.0, 0.0, 0.0, 0.0, 0.0, 0.0, 0.0, 0.0, 0.0, 0.0, 0.0, 0.0, 0.0, 0.0, 0.0, 0.0, 0.0, 0.0, 0.0, 0.0, 0.0, 0.0, 0.0, 0.0, 0.0, 0.0, 0.0, 0.0, 0.0, 0.0, 0.0, 0.0, 0.0, 0.0, 0.0, 0.0, 0.0, 0.0, 0.0, 0.0, 0.0, 0.0, 0.0, 0.0, 0.0, 0.0, 0.0, 0.0, 0.0, 0.0, 0.0, 0.0, 0.0, 0.0, 0.0, 0.0, 0.0, 0.0, 0.0, 0.0, 0.0, 0.0, 0.0, 0.0, 0.0, 0.0, 0.0, 0.0, 0.0, 0.0, 0.0, 0.0, 0.0, 0.0, 0.0, 0.0, 0.0, 0.0, 0.0, 0.0, 0.0, 0.0, 0.0, 0.0, 0.0, 0.0, 0.0, 0.0, 0.0, 0.0, 0.0, 0.0, 0.0, 0.0, 0.0, 0.0, 0.0, 0.0, 0.0, 0.0, 0.0, 0.0, 0.0, 0.0, 0.0, 0.0, 0.0, 0.0, 0.0, 0.0, 0.0, 0.0, 0.0, 0.0, 0.0, 0.0, 0.0, 0.0, 0.0, 0.0, 0.0, 0.0, 0.0, 0.0, 0.0, 0.0, 0.0, 0.0, 0.0, 0.0, 0.0, 0.0, 0.0, 0.0, 0.0, 0.0, 0.0, 0.0, 0.0, 0.0, 0.0, 0.0, 0.0, 0.0, 0.0, 0.0, 0.0, 0.0, 0.0, 0.0, 0.0, 0.0, 0.0, 0.0, 0.0, 0.0, 0.0, 0.0, 0.0, 0.0, 0.0, 0.0, 0.0, 0.0, 0.0, 0.0, 0.0, 0.0, 0.0, 0.0, 0.0, 0.0, 0.0, 0.0, 0.0, 0.0, 0.0, 0.0, 0.0, 0.0, 0.0, 0.0, 0.0, 0.0, 0.0, 0.0, 0.0, 0.0, 0.0, 0.0, 0.0, 0.0, 0.0, 0.0, 0.0, 0.0, 0.0, 0.0, 0.0, 0.0, 0.0, 0.0, 0.0, 0.0, 0.0, 0.0, 0.0, 0.0, 0.0, 0.0, 0.0, 0.0, 0.0, 0.0, 0.0, 0.0, 0.0, 0.0, 0.0, 0.0, 0.0, 0.0, 0.0, 0.0, 0.0, 0.0, 0.0, 0.0, 0.0, 0.0, 0.0, 0.0, 0.0, 0.0, 0.0, 0.0, 0.0, 0.0, 0.0, 0.0, 0.0, 0.0, 0.0, 0.0, 0.0, 0.0, 0.0, 0.0, 0.0, 0.0, 0.0, 0.0, 0.0, 0.0, 0.0, 0.0, 0.0, 0.0, 0.0, 0.0, 0.0, 0.0, 0.0, 0.0, 0.0, 0.0, 0.0, 0.0, 0.0, 0.0, 0.0, 0.0, 0.0, 0.0, 0.0, 0.0, 0.0, 0.0, 0.0, 0.0, 0.0, 0.0, 0.0, 0.0, 0.0, 0.0, 0.0, 0.0, 0.0, 0.0, 0.0, 0.0, 0.0, 0.0, 0.0, 0.0, 0.0])
me_cube_001.update()
arm_armature_001 = bpy.data.armatures.new('Armature.001')  # bones are not reproduced

# ---- objects
ob_armature = bpy.data.objects.new('Armature', arm_armature_001)
ob_001 = bpy.data.objects.new('エンプティ.001', None)
ob_cube = bpy.data.objects.new('Cube', me_cube)
ob_cube_001 = bpy.data.objects.new('Cube.001', me_cube_001)

# ---- transforms, parenting, visibility, modifiers, constraints
ob_armature.location = (0.0, 0.0, 0.0)
ob_armature.rotation_euler = (-1.571, -0.0, 0.0)
ob_armature.scale = (0.4, 0.4, 0.4)
ob_armature.display_type = 'WIRE'
ob_armature.show_in_front = True
ob_001.location = (0.02147, 0.02125, 1.47)
ob_001.rotation_euler = (1.571, -0.08304, -1.506e-09)
ob_001.scale = (0.1348, 0.1348, 0.1348)
ob_001.empty_display_type = 'IMAGE'
ob_001.empty_display_size = 5.0
ob_001.use_empty_image_alpha = True
ob_001.color = (1.0, 1.0, 1.0, 0.7087)
ob_001.hide_select = True
ob_cube.location = (0.0, 0.0, 0.0)
_m = ob_cube.modifiers.new('Mirror', 'MIRROR')
_m.use_clip = True
_m = ob_cube.modifiers.new('Subdivision', 'SUBSURF')
_m.render_levels = 1
ob_cube_001.location = (0.0, 0.0, 0.0)
_m = ob_cube_001.modifiers.new('Mirror', 'MIRROR')
_m = ob_cube_001.modifiers.new('Subdivision', 'SUBSURF')
_m = ob_cube_001.modifiers.new('Smooth by Angle', 'NODES')
_m.node_group = ng_smooth_by_angle
_m.use_pin_to_last = True
_m.show_group_selector = False

# ---- collection membership
scene.collection.objects.link(ob_armature)
col_sample.objects.link(ob_001)
col_collection.objects.link(ob_cube)
col_collection.objects.link(ob_cube_001)

# ---- scene / render settings (as saved in the file)
scene.frame_start = 1; scene.frame_end = 250; scene.frame_set(1)
scene.render.engine = 'BLENDER_EEVEE_NEXT'
bpy.context.view_layer.update()

# ---- added for rendering (the .blend has no active camera and no usable light): camera, sun
cam_auto = bpy.data.cameras.new('AutoCamera')
cam_auto.lens = 50.0
cam_auto.sensor_width = 36.0
cam_auto.clip_end = 1000.0
ob_auto_camera = bpy.data.objects.new('AutoCamera', cam_auto)
scene.collection.objects.link(ob_auto_camera)
ob_auto_camera.location = (1.96983, -2.40855, 2.39601)
ob_auto_camera.rotation_euler = (1.09748, -7.21219e-08, 0.694738)
scene.camera = ob_auto_camera
light_auto_sun = bpy.data.lights.new('AutoSun', 'SUN')
light_auto_sun.energy = 3.0
light_auto_sun.angle = 0.0523599
ob_auto_sun = bpy.data.objects.new('AutoSun', light_auto_sun)
scene.collection.objects.link(ob_auto_sun)
ob_auto_sun.rotation_euler = (0.872665, 0.174533, 0.523599)
bpy.context.view_layer.update()
